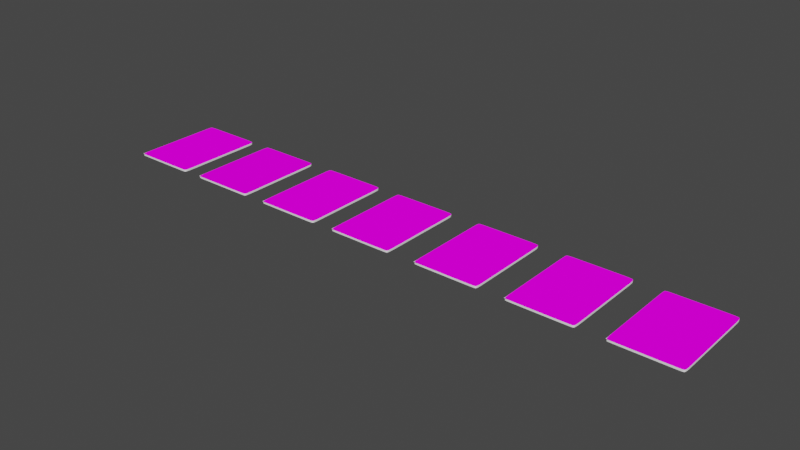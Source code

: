 # Source: cartas.blend  (saved by Blender 2.93.20; exported with 4.5.12 LTS)
import bpy
from mathutils import Matrix  # noqa: F401  (used for matrix-valued properties, if any)

bpy.ops.wm.read_factory_settings(use_empty=True)
scene = bpy.context.scene
scene.name = 'Scene'

# ---- collections
col_collection = bpy.data.collections.new('Collection'); scene.collection.children.link(col_collection)

# ---- images (referenced by path relative to the original .blend; pixels are not part of the script)
import os
ASSET_DIR = os.environ.get("B2B_ASSET_DIR", "")  # directory of the original .blend (textures are referenced by path, not embedded)
HERE = os.path.dirname(os.path.abspath(__file__))  # packed textures are extracted next to this script under _unpacked/

def load_image(name, relpath, width, height, colorspace="sRGB"):
    """Load a texture the original file referenced (path relative to the .blend, or extracted next to this script)."""
    p = next((c for c in (os.path.join(HERE, relpath), os.path.join(ASSET_DIR, relpath)) if relpath and os.path.exists(c)), "")
    if p:
        img = bpy.data.images.load(p, check_existing=True)
        img.name = name
    else:  # same state as the original file: an image datablock whose file is absent (Cycles renders it pink)
        img = bpy.data.images.new(name, width, height)
        img.source = "FILE"
        img.filepath = "//" + (relpath or name)
    img.colorspace_settings.name = colorspace
    return img
img_1_pcs_family_funny_entertainment_board_game_uno_fun_poker_playi = load_image('1-PCS-Family-Funny-Entertainment-Board-Game-UNO-Fun-Poker-Playi', '1-PCS-Family-Funny-Entertainment-Board-Game-UNO-Fun-Poker-Playing-Cards-Puzzle-Games-Standard-UNO.jpg_Q90.jpg_.jpg', 1024, 1024, 'sRGB')
img_5141446_png = load_image('5141446.png', '5141446.png', 1024, 1024, 'sRGB')

# ---- materials (node trees are filled in below, after node groups)
mat_material_001 = bpy.data.materials.new('Material.001')
mat_material_001.use_transparent_shadow = False
mat_1 = bpy.data.materials.new('1')
mat_1.use_transparent_shadow = False
mat_reverrser = bpy.data.materials.new('REVERRSER')
mat_reverrser.use_transparent_shadow = False
mat_2 = bpy.data.materials.new('2')
mat_2.use_transparent_shadow = False
mat_4 = bpy.data.materials.new('4')
mat_4.use_transparent_shadow = False
mat_5 = bpy.data.materials.new('5')
mat_5.use_transparent_shadow = False
mat_material = bpy.data.materials.new('Material')
mat_material.alpha_threshold = 0.0
mat_material.use_transparent_shadow = False
mat_material.line_color = (0.0, 0.0, 0.0, 1.0)
mat_3 = bpy.data.materials.new('3')
mat_3.use_transparent_shadow = False

# ---- material node trees
mat_material_001.use_nodes = True; mat_material_001.node_tree.nodes.clear()
_N = mat_material_001.node_tree.nodes; _L = mat_material_001.node_tree.links
n0 = _N.new('ShaderNodeBsdfPrincipled'); n0.name = 'Principled BSDF'; n0.location = (10, 300)
n0.distribution = 'GGX'
n0.subsurface_method = 'BURLEY'
n0.inputs[0].default_value = (1.0, 1.0, 1.0, 1.0)
n0.inputs[3].default_value = 1.45
n0.inputs[27].default_value = (0.0, 0.0, 0.0, 1.0)
n0.inputs[28].default_value = 1.0
n1 = _N.new('ShaderNodeOutputMaterial'); n1.name = 'Material Output'; n1.location = (300, 300)
_L.new(n0.outputs[0], n1.inputs[0])
n1.is_active_output = True
mat_1.use_nodes = True; mat_1.node_tree.nodes.clear()
_N = mat_1.node_tree.nodes; _L = mat_1.node_tree.links
n0 = _N.new('ShaderNodeOutputMaterial'); n0.name = 'Material Output'; n0.location = (300, 300)
n1 = _N.new('ShaderNodeBsdfDiffuse'); n1.name = 'Diffuse BSDF'; n1.location = (10, 300)
n1.inputs[1].default_value = 0.5
n2 = _N.new('ShaderNodeTexImage'); n2.name = 'Image Texture'; n2.location = (-280, 280)
n2.image = img_1_pcs_family_funny_entertainment_board_game_uno_fun_poker_playi
_L.new(n1.outputs[0], n0.inputs[0])
_L.new(n2.outputs[0], n1.inputs[0])
n0.is_active_output = True
mat_reverrser.use_nodes = True; mat_reverrser.node_tree.nodes.clear()
_N = mat_reverrser.node_tree.nodes; _L = mat_reverrser.node_tree.links
n0 = _N.new('ShaderNodeOutputMaterial'); n0.name = 'Material Output'; n0.location = (300, 300)
n1 = _N.new('ShaderNodeBsdfDiffuse'); n1.name = 'Diffuse BSDF'; n1.location = (10, 300)
n1.inputs[1].default_value = 0.5
n2 = _N.new('ShaderNodeTexImage'); n2.name = 'Image Texture'; n2.location = (-280, 280)
n2.image = img_5141446_png
_L.new(n1.outputs[0], n0.inputs[0])
_L.new(n2.outputs[0], n1.inputs[0])
n0.is_active_output = True
mat_2.use_nodes = True; mat_2.node_tree.nodes.clear()
_N = mat_2.node_tree.nodes; _L = mat_2.node_tree.links
n0 = _N.new('ShaderNodeOutputMaterial'); n0.name = 'Material Output'; n0.location = (300, 300)
n1 = _N.new('ShaderNodeBsdfDiffuse'); n1.name = 'Diffuse BSDF'; n1.location = (10, 300)
n1.inputs[1].default_value = 0.5
n2 = _N.new('ShaderNodeTexImage'); n2.name = 'Image Texture'; n2.location = (-180, 280)
n2.image = img_1_pcs_family_funny_entertainment_board_game_uno_fun_poker_playi
_L.new(n1.outputs[0], n0.inputs[0])
_L.new(n2.outputs[0], n1.inputs[0])
n0.is_active_output = True
mat_4.use_nodes = True; mat_4.node_tree.nodes.clear()
_N = mat_4.node_tree.nodes; _L = mat_4.node_tree.links
n0 = _N.new('ShaderNodeOutputMaterial'); n0.name = 'Material Output'; n0.location = (300, 300)
n1 = _N.new('ShaderNodeBsdfDiffuse'); n1.name = 'Diffuse BSDF'; n1.location = (10, 300)
n1.inputs[1].default_value = 0.5
n2 = _N.new('ShaderNodeTexImage'); n2.name = 'Image Texture'; n2.location = (-280, 280)
n2.image = img_1_pcs_family_funny_entertainment_board_game_uno_fun_poker_playi
_L.new(n1.outputs[0], n0.inputs[0])
_L.new(n2.outputs[0], n1.inputs[0])
n0.is_active_output = True
mat_5.use_nodes = True; mat_5.node_tree.nodes.clear()
_N = mat_5.node_tree.nodes; _L = mat_5.node_tree.links
n0 = _N.new('ShaderNodeOutputMaterial'); n0.name = 'Material Output'; n0.location = (300, 300)
n1 = _N.new('ShaderNodeBsdfDiffuse'); n1.name = 'Diffuse BSDF'; n1.location = (10, 300)
n1.inputs[1].default_value = 0.5
n2 = _N.new('ShaderNodeTexImage'); n2.name = 'Image Texture'; n2.location = (-280, 280)
n2.image = img_1_pcs_family_funny_entertainment_board_game_uno_fun_poker_playi
_L.new(n1.outputs[0], n0.inputs[0])
_L.new(n2.outputs[0], n1.inputs[0])
n0.is_active_output = True
mat_material.use_nodes = True; mat_material.node_tree.nodes.clear()
_N = mat_material.node_tree.nodes; _L = mat_material.node_tree.links
n0 = _N.new('ShaderNodeOutputMaterial'); n0.name = 'Material Output'; n0.location = (300, 300)
n1 = _N.new('ShaderNodeBsdfDiffuse'); n1.name = 'Diffuse BSDF'; n1.location = (10, 300)
n1.inputs[1].default_value = 0.4
n2 = _N.new('ShaderNodeTexImage'); n2.name = 'Image Texture'; n2.location = (-280, 280)
n2.image = img_1_pcs_family_funny_entertainment_board_game_uno_fun_poker_playi
_L.new(n1.outputs[0], n0.inputs[0])
_L.new(n2.outputs[0], n1.inputs[0])
n0.is_active_output = True
mat_3.use_nodes = True; mat_3.node_tree.nodes.clear()
_N = mat_3.node_tree.nodes; _L = mat_3.node_tree.links
n0 = _N.new('ShaderNodeOutputMaterial'); n0.name = 'Material Output'; n0.location = (300, 300)
n1 = _N.new('ShaderNodeBsdfDiffuse'); n1.name = 'Diffuse BSDF'; n1.location = (10, 300)
n1.inputs[1].default_value = 0.5
n2 = _N.new('ShaderNodeTexImage'); n2.name = 'Image Texture'; n2.location = (-280, 280)
n2.image = img_1_pcs_family_funny_entertainment_board_game_uno_fun_poker_playi
_L.new(n1.outputs[0], n0.inputs[0])
_L.new(n2.outputs[0], n1.inputs[0])
n0.is_active_output = True

# ---- world
world_world = bpy.data.worlds.new('World'); scene.world = world_world
world_world.use_nodes = True; world_world.node_tree.nodes.clear()
_N = world_world.node_tree.nodes; _L = world_world.node_tree.links
n0 = _N.new('ShaderNodeOutputWorld'); n0.name = 'World Output'; n0.location = (300, 300)
n1 = _N.new('ShaderNodeBackground'); n1.name = 'Background'; n1.location = (10, 300)
n1.inputs[0].default_value = (0.05088, 0.05088, 0.05088, 1.0)
_L.new(n1.outputs[0], n0.inputs[0])
n0.is_active_output = True
world_world.color = (0.05088, 0.05088, 0.05088)
world_world.use_sun_shadow = False
world_world.sun_shadow_jitter_overblur = 0.0

# ---- meshes
me_cube_015 = bpy.data.meshes.new('Cube.015')
me_cube_015.from_pydata([(1.0, 1.0, 1.0), (1.0, 1.0, -1.0), (1.0, -1.0, 1.0), (1.0, -1.0, -1.0), (-1.0, 1.0, 1.0), (-1.0, 1.0, -1.0), (-1.0, -1.0, 1.0), (-1.0, -1.0, -1.0), (-1.0, 0.9464, -1.0), (1.0, 0.9464, 1.0), (-1.0, 0.9464, 1.0), (1.0, 0.9464, -1.0), (-1.0, -0.9784, -1.0), (1.0, -0.9784, 1.0), (-1.0, -0.9784, 1.0), (1.0, -0.9784, -1.0), (0.51, 1.0, -1.0), (0.51, -1.0, 1.0), (0.51, -1.0, -1.0), (0.51, 1.0, 1.0), (-0.7338, 1.0, -1.0), (-0.7338, -1.0, -1.0), (-0.7338, 1.0, 1.0), (1.0, 1.0, 0.8571), (-1.0, -1.0, 0.8571), (1.0, -1.0, 0.8571), (-1.0, 1.0, 0.8571), (1.0, 0.9464, 0.8571), (-1.0, 0.9464, 0.8571), (-1.0, -0.9784, 0.8571), (1.0, -0.9784, 0.8571), (0.51, 1.0, 0.8571), (0.51, -1.0, 0.8571), (-0.7338, 1.0, 0.8571), (-0.7338, -1.0, 0.8571), (1.0, 1.0, -1.0), (1.0, -1.0, -1.0), (-1.0, 1.0, -1.0), (1.0, 0.9464, -1.0), (-1.0, 0.9464, -1.0), (-1.0, -0.9784, -1.0), (1.0, -0.9784, -1.0), (0.51, 1.0, -1.0), (0.51, -1.0, -1.0), (-0.7338, 1.0, -1.0), (-0.7338, -1.0, -1.0), (-1.0, -1.0, -1.0)], [], [(28, 10, 4, 26), (30, 13, 2, 25), (31, 19, 0, 23), (23, 0, 9, 27), (29, 14, 10, 28), (24, 6, 14, 29), (27, 9, 13, 30), (33, 22, 19, 31), (25, 2, 17, 32), (26, 4, 22, 33), (43, 32, 34, 45), (37, 26, 33, 44), (36, 25, 32, 43), (44, 33, 31, 42), (38, 27, 30, 41), (46, 24, 29, 40), (40, 29, 28, 39), (35, 23, 27, 38), (42, 31, 23, 35), (41, 30, 25, 36), (39, 28, 26, 37), (45, 34, 24, 46), (21, 45, 46, 7), (8, 39, 37, 5), (15, 41, 36, 3), (16, 42, 35, 1), (1, 35, 38, 11), (12, 40, 39, 8), (7, 46, 40, 12), (11, 38, 41, 15), (20, 44, 42, 16), (3, 36, 43, 18), (5, 37, 44, 20), (18, 43, 45, 21)])
_uv = me_cube_015.uv_layers.new(name='UVMap')
_uv.uv.foreach_set('vector', [0.1933, 0.8852, 0.1729, 0.9329, 0.1566, 0.9217, 0.1823, 0.8777, 0.7161, 0.05933, 0.7317, 9.549e-05, 0.7402, 0.002957, 0.7235, 0.0635, 0.05017, 0.369, 9.549e-05, 0.3602, 0.0823, 0.1891, 0.1149, 0.2262, 0.1149, 0.2262, 0.0823, 0.1891, 0.09674, 0.1752, 0.1236, 0.2162, 0.8442, 0.9384, 0.858, 0.9999, 0.1729, 0.9329, 0.1933, 0.8852, 0.8521, 0.9328, 0.8667, 0.9975, 0.858, 0.9999, 0.8442, 0.9384, 0.1236, 0.2162, 0.09674, 0.1752, 0.7317, 9.549e-05, 0.7161, 0.05933, 0.1325, 0.8201, 0.09112, 0.8457, 9.549e-05, 0.3602, 0.05017, 0.369, 0.7235, 0.0635, 0.7402, 0.002957, 0.9122, 0.1213, 0.8815, 0.1776, 0.1823, 0.8777, 0.1566, 0.9217, 0.09112, 0.8457, 0.1325, 0.8201, 0.4562, 0.4897, 0.8815, 0.1776, 0.9122, 0.8449, 0.4589, 0.5258, 0.4169, 0.5401, 0.1823, 0.8777, 0.1325, 0.8201, 0.4087, 0.5304, 0.445, 0.4733, 0.7235, 0.0635, 0.8815, 0.1776, 0.4562, 0.4897, 0.4087, 0.5304, 0.1325, 0.8201, 0.05017, 0.369, 0.4034, 0.4997, 0.4177, 0.4806, 0.1236, 0.2162, 0.7161, 0.05933, 0.4309, 0.4768, 0.4565, 0.5348, 0.8521, 0.9328, 0.8442, 0.9384, 0.4419, 0.5373, 0.4419, 0.5373, 0.8442, 0.9384, 0.1933, 0.8852, 0.4281, 0.5392, 0.4068, 0.4842, 0.1149, 0.2262, 0.1236, 0.2162, 0.4177, 0.4806, 0.4034, 0.4997, 0.05017, 0.369, 0.1149, 0.2262, 0.4068, 0.4842, 0.4309, 0.4768, 0.7161, 0.05933, 0.7235, 0.0635, 0.445, 0.4733, 0.4281, 0.5392, 0.1933, 0.8852, 0.1823, 0.8777, 0.4169, 0.5401, 0.4589, 0.5258, 0.9122, 0.8449, 0.8521, 0.9328, 0.4565, 0.5348, 0.4587, 0.5258, 0.4589, 0.5258, 0.4565, 0.5348, 0.4564, 0.5346, 0.4281, 0.5389, 0.4281, 0.5392, 0.4169, 0.5401, 0.417, 0.5399, 0.431, 0.4771, 0.4309, 0.4768, 0.445, 0.4733, 0.4449, 0.4737, 0.4038, 0.4997, 0.4034, 0.4997, 0.4068, 0.4842, 0.407, 0.4844, 0.407, 0.4844, 0.4068, 0.4842, 0.4177, 0.4806, 0.4178, 0.4808, 0.4419, 0.537, 0.4419, 0.5373, 0.4281, 0.5392, 0.4281, 0.5389, 0.4564, 0.5346, 0.4565, 0.5348, 0.4419, 0.5373, 0.4419, 0.537, 0.4178, 0.4808, 0.4177, 0.4806, 0.4309, 0.4768, 0.431, 0.4771, 0.409, 0.5303, 0.4087, 0.5304, 0.4034, 0.4997, 0.4038, 0.4997, 0.4449, 0.4737, 0.445, 0.4733, 0.4562, 0.4897, 0.4558, 0.4898, 0.417, 0.5399, 0.4169, 0.5401, 0.4087, 0.5304, 0.409, 0.5303, 0.4558, 0.4898, 0.4562, 0.4897, 0.4589, 0.5258, 0.4587, 0.5258])
me_cube_015.materials.append(mat_material_001)
me_cube_015.use_remesh_preserve_volume = False
me_cube_015.use_remesh_preserve_attributes = False
me_cube_015.use_mirror_vertex_groups = False
me_cube_015.update()
me_cube_016 = bpy.data.meshes.new('Cube.016')
me_cube_016.from_pydata([(1.0, 1.0, 1.0), (1.0, -1.0, 1.0), (-1.0, 1.0, 1.0), (-1.0, -1.0, 1.0), (1.0, 0.9464, 1.0), (-1.0, 0.9464, 1.0), (1.0, -0.9784, 1.0), (-1.0, -0.9784, 1.0), (0.51, -1.0, 1.0), (0.51, 1.0, 1.0), (0.51, 0.9464, 1.0), (0.51, -0.9784, 1.0), (-0.7338, -1.0, 1.0), (-0.7338, 1.0, 1.0), (-0.7338, 0.9464, 1.0), (-0.7338, -0.9784, 1.0)], [], [(15, 7, 3, 12), (13, 2, 5, 14), (14, 5, 7, 15), (4, 10, 11, 6), (0, 9, 10, 4), (6, 11, 8, 1), (10, 14, 15, 11), (9, 13, 14, 10), (11, 15, 12, 8)])
_uv = me_cube_016.uv_layers.new(name='UVMap')
_uv.uv.foreach_set('vector', [0.3459, 0.9805, 0.3864, 0.9797, 0.3827, 0.9944, 0.3451, 0.9966, 0.3449, 0.6805, 0.3843, 0.6818, 0.3868, 0.6949, 0.3449, 0.6941, 0.3449, 0.6941, 0.3868, 0.6949, 0.3864, 0.9797, 0.3459, 0.9805, 0.2055, 0.6949, 0.2512, 0.6957, 0.2525, 0.9805, 0.2066, 0.9797, 0.2065, 0.6824, 0.2505, 0.6812, 0.2512, 0.6957, 0.2055, 0.6949, 0.2066, 0.9797, 0.2525, 0.9805, 0.2517, 0.9966, 0.2065, 0.9945, 0.2512, 0.6957, 0.3449, 0.6941, 0.3459, 0.9805, 0.2525, 0.9805, 0.2505, 0.6812, 0.3449, 0.6805, 0.3449, 0.6941, 0.2512, 0.6957, 0.2525, 0.9805, 0.3459, 0.9805, 0.3451, 0.9966, 0.2517, 0.9966])
me_cube_016.materials.append(mat_1)
me_cube_016.use_remesh_preserve_volume = False
me_cube_016.use_remesh_preserve_attributes = False
me_cube_016.use_mirror_vertex_groups = False
me_cube_016.update()
me_cube_017 = bpy.data.meshes.new('Cube.017')
me_cube_017.from_pydata([(1.0, 1.0, -1.0), (1.0, -1.0, -1.0), (-1.0, 1.0, -1.0), (-1.0, -1.0, -1.0), (-1.0, 0.9464, -1.0), (1.0, 0.9464, -1.0), (-1.0, -0.9784, -1.0), (1.0, -0.9784, -1.0), (0.51, 1.0, -1.0), (0.51, -1.0, -1.0), (0.51, 0.9464, -1.0), (0.51, -0.9784, -1.0), (-0.7338, 1.0, -1.0), (-0.7338, 0.9464, -1.0), (-0.7338, -0.9784, -1.0), (-0.7338, -1.0, -1.0)], [], [(11, 7, 1, 9), (8, 0, 5, 10), (10, 5, 7, 11), (13, 10, 11, 14), (12, 8, 10, 13), (14, 11, 9, 15), (6, 14, 15, 3), (2, 12, 13, 4), (4, 13, 14, 6)])
_uv = me_cube_017.uv_layers.new(name='UVMap')
_uv.uv.foreach_set('vector', [0.6955, 0.7886, 0.735, 0.7893, 0.735, 0.8233, 0.6955, 0.8227, 0.6936, 0.1745, 0.7328, 0.1752, 0.7329, 0.1925, 0.6936, 0.1919, 0.6936, 0.1919, 0.7329, 0.1925, 0.735, 0.7893, 0.6955, 0.7886, 0.3349, 0.1936, 0.6936, 0.1919, 0.6955, 0.7886, 0.3375, 0.7902, 0.3348, 0.1762, 0.6936, 0.1745, 0.6936, 0.1919, 0.3349, 0.1936, 0.3375, 0.7902, 0.6955, 0.7886, 0.6955, 0.8227, 0.3375, 0.8243, 0.2606, 0.7906, 0.3375, 0.7902, 0.3375, 0.8243, 0.2606, 0.8247, 0.258, 0.1766, 0.3348, 0.1762, 0.3349, 0.1936, 0.2581, 0.1939, 0.2581, 0.1939, 0.3349, 0.1936, 0.3375, 0.7902, 0.2606, 0.7906])
me_cube_017.materials.append(mat_reverrser)
me_cube_017.use_remesh_preserve_volume = False
me_cube_017.use_remesh_preserve_attributes = False
me_cube_017.use_mirror_vertex_groups = False
me_cube_017.update()
me_cube_021 = bpy.data.meshes.new('Cube.021')
me_cube_021.from_pydata([(1.0, 1.0, 1.0), (1.0, 1.0, -1.0), (1.0, -1.0, 1.0), (1.0, -1.0, -1.0), (-1.0, 1.0, 1.0), (-1.0, 1.0, -1.0), (-1.0, -1.0, 1.0), (-1.0, -1.0, -1.0), (-1.0, 0.9464, -1.0), (1.0, 0.9464, 1.0), (-1.0, 0.9464, 1.0), (1.0, 0.9464, -1.0), (-1.0, -0.9784, -1.0), (1.0, -0.9784, 1.0), (-1.0, -0.9784, 1.0), (1.0, -0.9784, -1.0), (0.51, 1.0, -1.0), (0.51, -1.0, 1.0), (0.51, -1.0, -1.0), (0.51, 1.0, 1.0), (-0.7338, 1.0, -1.0), (-0.7338, -1.0, -1.0), (-0.7338, 1.0, 1.0), (1.0, 1.0, 0.8571), (-1.0, -1.0, 0.8571), (1.0, -1.0, 0.8571), (-1.0, 1.0, 0.8571), (1.0, 0.9464, 0.8571), (-1.0, 0.9464, 0.8571), (-1.0, -0.9784, 0.8571), (1.0, -0.9784, 0.8571), (0.51, 1.0, 0.8571), (0.51, -1.0, 0.8571), (-0.7338, 1.0, 0.8571), (-0.7338, -1.0, 0.8571), (1.0, 1.0, -1.0), (1.0, -1.0, -1.0), (-1.0, 1.0, -1.0), (1.0, 0.9464, -1.0), (-1.0, 0.9464, -1.0), (-1.0, -0.9784, -1.0), (1.0, -0.9784, -1.0), (0.51, 1.0, -1.0), (0.51, -1.0, -1.0), (-0.7338, 1.0, -1.0), (-0.7338, -1.0, -1.0), (-1.0, -1.0, -1.0)], [], [(28, 10, 4, 26), (30, 13, 2, 25), (31, 19, 0, 23), (23, 0, 9, 27), (29, 14, 10, 28), (24, 6, 14, 29), (27, 9, 13, 30), (33, 22, 19, 31), (25, 2, 17, 32), (26, 4, 22, 33), (43, 32, 34, 45), (37, 26, 33, 44), (36, 25, 32, 43), (44, 33, 31, 42), (38, 27, 30, 41), (46, 24, 29, 40), (40, 29, 28, 39), (35, 23, 27, 38), (42, 31, 23, 35), (41, 30, 25, 36), (39, 28, 26, 37), (45, 34, 24, 46), (21, 45, 46, 7), (8, 39, 37, 5), (15, 41, 36, 3), (16, 42, 35, 1), (1, 35, 38, 11), (12, 40, 39, 8), (7, 46, 40, 12), (11, 38, 41, 15), (20, 44, 42, 16), (3, 36, 43, 18), (5, 37, 44, 20), (18, 43, 45, 21)])
_uv = me_cube_021.uv_layers.new(name='UVMap')
_uv.uv.foreach_set('vector', [0.1933, 0.8852, 0.1729, 0.9329, 0.1566, 0.9217, 0.1823, 0.8777, 0.7161, 0.05933, 0.7317, 9.549e-05, 0.7402, 0.002957, 0.7235, 0.0635, 0.05017, 0.369, 9.549e-05, 0.3602, 0.0823, 0.1891, 0.1149, 0.2262, 0.1149, 0.2262, 0.0823, 0.1891, 0.09674, 0.1752, 0.1236, 0.2162, 0.8442, 0.9384, 0.858, 0.9999, 0.1729, 0.9329, 0.1933, 0.8852, 0.8521, 0.9328, 0.8667, 0.9975, 0.858, 0.9999, 0.8442, 0.9384, 0.1236, 0.2162, 0.09674, 0.1752, 0.7317, 9.549e-05, 0.7161, 0.05933, 0.1325, 0.8201, 0.09112, 0.8457, 9.549e-05, 0.3602, 0.05017, 0.369, 0.7235, 0.0635, 0.7402, 0.002957, 0.9122, 0.1213, 0.8815, 0.1776, 0.1823, 0.8777, 0.1566, 0.9217, 0.09112, 0.8457, 0.1325, 0.8201, 0.4562, 0.4897, 0.8815, 0.1776, 0.9122, 0.8449, 0.4589, 0.5258, 0.4169, 0.5401, 0.1823, 0.8777, 0.1325, 0.8201, 0.4087, 0.5304, 0.445, 0.4733, 0.7235, 0.0635, 0.8815, 0.1776, 0.4562, 0.4897, 0.4087, 0.5304, 0.1325, 0.8201, 0.05017, 0.369, 0.4034, 0.4997, 0.4177, 0.4806, 0.1236, 0.2162, 0.7161, 0.05933, 0.4309, 0.4768, 0.4565, 0.5348, 0.8521, 0.9328, 0.8442, 0.9384, 0.4419, 0.5373, 0.4419, 0.5373, 0.8442, 0.9384, 0.1933, 0.8852, 0.4281, 0.5392, 0.4068, 0.4842, 0.1149, 0.2262, 0.1236, 0.2162, 0.4177, 0.4806, 0.4034, 0.4997, 0.05017, 0.369, 0.1149, 0.2262, 0.4068, 0.4842, 0.4309, 0.4768, 0.7161, 0.05933, 0.7235, 0.0635, 0.445, 0.4733, 0.4281, 0.5392, 0.1933, 0.8852, 0.1823, 0.8777, 0.4169, 0.5401, 0.4589, 0.5258, 0.9122, 0.8449, 0.8521, 0.9328, 0.4565, 0.5348, 0.4587, 0.5258, 0.4589, 0.5258, 0.4565, 0.5348, 0.4564, 0.5346, 0.4281, 0.5389, 0.4281, 0.5392, 0.4169, 0.5401, 0.417, 0.5399, 0.431, 0.4771, 0.4309, 0.4768, 0.445, 0.4733, 0.4449, 0.4737, 0.4038, 0.4997, 0.4034, 0.4997, 0.4068, 0.4842, 0.407, 0.4844, 0.407, 0.4844, 0.4068, 0.4842, 0.4177, 0.4806, 0.4178, 0.4808, 0.4419, 0.537, 0.4419, 0.5373, 0.4281, 0.5392, 0.4281, 0.5389, 0.4564, 0.5346, 0.4565, 0.5348, 0.4419, 0.5373, 0.4419, 0.537, 0.4178, 0.4808, 0.4177, 0.4806, 0.4309, 0.4768, 0.431, 0.4771, 0.409, 0.5303, 0.4087, 0.5304, 0.4034, 0.4997, 0.4038, 0.4997, 0.4449, 0.4737, 0.445, 0.4733, 0.4562, 0.4897, 0.4558, 0.4898, 0.417, 0.5399, 0.4169, 0.5401, 0.4087, 0.5304, 0.409, 0.5303, 0.4558, 0.4898, 0.4562, 0.4897, 0.4589, 0.5258, 0.4587, 0.5258])
me_cube_021.materials.append(mat_material_001)
me_cube_021.use_remesh_preserve_volume = False
me_cube_021.use_remesh_preserve_attributes = False
me_cube_021.use_mirror_vertex_groups = False
me_cube_021.update()
me_cube_022 = bpy.data.meshes.new('Cube.022')
me_cube_022.from_pydata([(1.0, 1.0, 1.0), (1.0, -1.0, 1.0), (-1.0, 1.0, 1.0), (-1.0, -1.0, 1.0), (1.0, 0.9464, 1.0), (-1.0, 0.9464, 1.0), (1.0, -0.9784, 1.0), (-1.0, -0.9784, 1.0), (0.51, -1.0, 1.0), (0.51, 1.0, 1.0), (0.51, 0.9464, 1.0), (0.51, -0.9784, 1.0), (-0.7338, -1.0, 1.0), (-0.7338, 1.0, 1.0), (-0.7338, 0.9464, 1.0), (-0.7338, -0.9784, 1.0)], [], [(15, 7, 3, 12), (13, 2, 5, 14), (14, 5, 7, 15), (4, 10, 11, 6), (0, 9, 10, 4), (6, 11, 8, 1), (10, 14, 15, 11), (9, 13, 14, 10), (11, 15, 12, 8)])
_uv = me_cube_022.uv_layers.new(name='UVMap')
_uv.uv.foreach_set('vector', [0.1424, 0.9826, 0.1829, 0.9818, 0.1792, 0.9965, 0.1417, 0.9987, 0.1414, 0.6825, 0.1809, 0.6839, 0.1834, 0.697, 0.1414, 0.6962, 0.1414, 0.6962, 0.1834, 0.697, 0.1829, 0.9818, 0.1424, 0.9826, 0.001997, 0.697, 0.04776, 0.6978, 0.04901, 0.9826, 0.003128, 0.9818, 0.003015, 0.6845, 0.04701, 0.6833, 0.04776, 0.6978, 0.001997, 0.697, 0.003128, 0.9818, 0.04901, 0.9826, 0.04829, 0.9987, 0.00308, 0.9966, 0.04776, 0.6978, 0.1414, 0.6962, 0.1424, 0.9826, 0.04901, 0.9826, 0.04701, 0.6833, 0.1414, 0.6825, 0.1414, 0.6962, 0.04776, 0.6978, 0.04901, 0.9826, 0.1424, 0.9826, 0.1417, 0.9987, 0.04829, 0.9987])
me_cube_022.materials.append(mat_2)
me_cube_022.use_remesh_preserve_volume = False
me_cube_022.use_remesh_preserve_attributes = False
me_cube_022.use_mirror_vertex_groups = False
me_cube_022.update()
me_cube_023 = bpy.data.meshes.new('Cube.023')
me_cube_023.from_pydata([(1.0, 1.0, -1.0), (1.0, -1.0, -1.0), (-1.0, 1.0, -1.0), (-1.0, -1.0, -1.0), (-1.0, 0.9464, -1.0), (1.0, 0.9464, -1.0), (-1.0, -0.9784, -1.0), (1.0, -0.9784, -1.0), (0.51, 1.0, -1.0), (0.51, -1.0, -1.0), (0.51, 0.9464, -1.0), (0.51, -0.9784, -1.0), (-0.7338, 1.0, -1.0), (-0.7338, 0.9464, -1.0), (-0.7338, -0.9784, -1.0), (-0.7338, -1.0, -1.0)], [], [(11, 7, 1, 9), (8, 0, 5, 10), (10, 5, 7, 11), (13, 10, 11, 14), (12, 8, 10, 13), (14, 11, 9, 15), (6, 14, 15, 3), (2, 12, 13, 4), (4, 13, 14, 6)])
_uv = me_cube_023.uv_layers.new(name='UVMap')
_uv.uv.foreach_set('vector', [0.6955, 0.7886, 0.735, 0.7893, 0.735, 0.8233, 0.6955, 0.8227, 0.6936, 0.1745, 0.7328, 0.1752, 0.7329, 0.1925, 0.6936, 0.1919, 0.6936, 0.1919, 0.7329, 0.1925, 0.735, 0.7893, 0.6955, 0.7886, 0.3349, 0.1936, 0.6936, 0.1919, 0.6955, 0.7886, 0.3375, 0.7902, 0.3348, 0.1762, 0.6936, 0.1745, 0.6936, 0.1919, 0.3349, 0.1936, 0.3375, 0.7902, 0.6955, 0.7886, 0.6955, 0.8227, 0.3375, 0.8243, 0.2606, 0.7906, 0.3375, 0.7902, 0.3375, 0.8243, 0.2606, 0.8247, 0.258, 0.1766, 0.3348, 0.1762, 0.3349, 0.1936, 0.2581, 0.1939, 0.2581, 0.1939, 0.3349, 0.1936, 0.3375, 0.7902, 0.2606, 0.7906])
me_cube_023.materials.append(mat_reverrser)
me_cube_023.use_remesh_preserve_volume = False
me_cube_023.use_remesh_preserve_attributes = False
me_cube_023.use_mirror_vertex_groups = False
me_cube_023.update()
me_cube_024 = bpy.data.meshes.new('Cube.024')
me_cube_024.from_pydata([(1.0, 1.0, 1.0), (1.0, 1.0, -1.0), (1.0, -1.0, 1.0), (1.0, -1.0, -1.0), (-1.0, 1.0, 1.0), (-1.0, 1.0, -1.0), (-1.0, -1.0, 1.0), (-1.0, -1.0, -1.0), (-1.0, 0.9464, -1.0), (1.0, 0.9464, 1.0), (-1.0, 0.9464, 1.0), (1.0, 0.9464, -1.0), (-1.0, -0.9784, -1.0), (1.0, -0.9784, 1.0), (-1.0, -0.9784, 1.0), (1.0, -0.9784, -1.0), (0.51, 1.0, -1.0), (0.51, -1.0, 1.0), (0.51, -1.0, -1.0), (0.51, 1.0, 1.0), (-0.7338, 1.0, -1.0), (-0.7338, -1.0, -1.0), (-0.7338, 1.0, 1.0), (1.0, 1.0, 0.8571), (-1.0, -1.0, 0.8571), (1.0, -1.0, 0.8571), (-1.0, 1.0, 0.8571), (1.0, 0.9464, 0.8571), (-1.0, 0.9464, 0.8571), (-1.0, -0.9784, 0.8571), (1.0, -0.9784, 0.8571), (0.51, 1.0, 0.8571), (0.51, -1.0, 0.8571), (-0.7338, 1.0, 0.8571), (-0.7338, -1.0, 0.8571), (1.0, 1.0, -1.0), (1.0, -1.0, -1.0), (-1.0, 1.0, -1.0), (1.0, 0.9464, -1.0), (-1.0, 0.9464, -1.0), (-1.0, -0.9784, -1.0), (1.0, -0.9784, -1.0), (0.51, 1.0, -1.0), (0.51, -1.0, -1.0), (-0.7338, 1.0, -1.0), (-0.7338, -1.0, -1.0), (-1.0, -1.0, -1.0)], [], [(28, 10, 4, 26), (30, 13, 2, 25), (31, 19, 0, 23), (23, 0, 9, 27), (29, 14, 10, 28), (24, 6, 14, 29), (27, 9, 13, 30), (33, 22, 19, 31), (25, 2, 17, 32), (26, 4, 22, 33), (43, 32, 34, 45), (37, 26, 33, 44), (36, 25, 32, 43), (44, 33, 31, 42), (38, 27, 30, 41), (46, 24, 29, 40), (40, 29, 28, 39), (35, 23, 27, 38), (42, 31, 23, 35), (41, 30, 25, 36), (39, 28, 26, 37), (45, 34, 24, 46), (21, 45, 46, 7), (8, 39, 37, 5), (15, 41, 36, 3), (16, 42, 35, 1), (1, 35, 38, 11), (12, 40, 39, 8), (7, 46, 40, 12), (11, 38, 41, 15), (20, 44, 42, 16), (3, 36, 43, 18), (5, 37, 44, 20), (18, 43, 45, 21)])
_uv = me_cube_024.uv_layers.new(name='UVMap')
_uv.uv.foreach_set('vector', [0.1933, 0.8852, 0.1729, 0.9329, 0.1566, 0.9217, 0.1823, 0.8777, 0.7161, 0.05933, 0.7317, 9.549e-05, 0.7402, 0.002957, 0.7235, 0.0635, 0.05017, 0.369, 9.549e-05, 0.3602, 0.0823, 0.1891, 0.1149, 0.2262, 0.1149, 0.2262, 0.0823, 0.1891, 0.09674, 0.1752, 0.1236, 0.2162, 0.8442, 0.9384, 0.858, 0.9999, 0.1729, 0.9329, 0.1933, 0.8852, 0.8521, 0.9328, 0.8667, 0.9975, 0.858, 0.9999, 0.8442, 0.9384, 0.1236, 0.2162, 0.09674, 0.1752, 0.7317, 9.549e-05, 0.7161, 0.05933, 0.1325, 0.8201, 0.09112, 0.8457, 9.549e-05, 0.3602, 0.05017, 0.369, 0.7235, 0.0635, 0.7402, 0.002957, 0.9122, 0.1213, 0.8815, 0.1776, 0.1823, 0.8777, 0.1566, 0.9217, 0.09112, 0.8457, 0.1325, 0.8201, 0.4562, 0.4897, 0.8815, 0.1776, 0.9122, 0.8449, 0.4589, 0.5258, 0.4169, 0.5401, 0.1823, 0.8777, 0.1325, 0.8201, 0.4087, 0.5304, 0.445, 0.4733, 0.7235, 0.0635, 0.8815, 0.1776, 0.4562, 0.4897, 0.4087, 0.5304, 0.1325, 0.8201, 0.05017, 0.369, 0.4034, 0.4997, 0.4177, 0.4806, 0.1236, 0.2162, 0.7161, 0.05933, 0.4309, 0.4768, 0.4565, 0.5348, 0.8521, 0.9328, 0.8442, 0.9384, 0.4419, 0.5373, 0.4419, 0.5373, 0.8442, 0.9384, 0.1933, 0.8852, 0.4281, 0.5392, 0.4068, 0.4842, 0.1149, 0.2262, 0.1236, 0.2162, 0.4177, 0.4806, 0.4034, 0.4997, 0.05017, 0.369, 0.1149, 0.2262, 0.4068, 0.4842, 0.4309, 0.4768, 0.7161, 0.05933, 0.7235, 0.0635, 0.445, 0.4733, 0.4281, 0.5392, 0.1933, 0.8852, 0.1823, 0.8777, 0.4169, 0.5401, 0.4589, 0.5258, 0.9122, 0.8449, 0.8521, 0.9328, 0.4565, 0.5348, 0.4587, 0.5258, 0.4589, 0.5258, 0.4565, 0.5348, 0.4564, 0.5346, 0.4281, 0.5389, 0.4281, 0.5392, 0.4169, 0.5401, 0.417, 0.5399, 0.431, 0.4771, 0.4309, 0.4768, 0.445, 0.4733, 0.4449, 0.4737, 0.4038, 0.4997, 0.4034, 0.4997, 0.4068, 0.4842, 0.407, 0.4844, 0.407, 0.4844, 0.4068, 0.4842, 0.4177, 0.4806, 0.4178, 0.4808, 0.4419, 0.537, 0.4419, 0.5373, 0.4281, 0.5392, 0.4281, 0.5389, 0.4564, 0.5346, 0.4565, 0.5348, 0.4419, 0.5373, 0.4419, 0.537, 0.4178, 0.4808, 0.4177, 0.4806, 0.4309, 0.4768, 0.431, 0.4771, 0.409, 0.5303, 0.4087, 0.5304, 0.4034, 0.4997, 0.4038, 0.4997, 0.4449, 0.4737, 0.445, 0.4733, 0.4562, 0.4897, 0.4558, 0.4898, 0.417, 0.5399, 0.4169, 0.5401, 0.4087, 0.5304, 0.409, 0.5303, 0.4558, 0.4898, 0.4562, 0.4897, 0.4589, 0.5258, 0.4587, 0.5258])
me_cube_024.materials.append(mat_material_001)
me_cube_024.use_remesh_preserve_volume = False
me_cube_024.use_remesh_preserve_attributes = False
me_cube_024.use_mirror_vertex_groups = False
me_cube_024.update()
me_cube_025 = bpy.data.meshes.new('Cube.025')
me_cube_025.from_pydata([(1.0, 1.0, 1.0), (1.0, -1.0, 1.0), (-1.0, 1.0, 1.0), (-1.0, -1.0, 1.0), (1.0, 0.9464, 1.0), (-1.0, 0.9464, 1.0), (1.0, -0.9784, 1.0), (-1.0, -0.9784, 1.0), (0.51, -1.0, 1.0), (0.51, 1.0, 1.0), (0.51, 0.9464, 1.0), (0.51, -0.9784, 1.0), (-0.7338, -1.0, 1.0), (-0.7338, 1.0, 1.0), (-0.7338, 0.9464, 1.0), (-0.7338, -0.9784, 1.0)], [], [(15, 7, 3, 12), (13, 2, 5, 14), (14, 5, 7, 15), (4, 10, 11, 6), (0, 9, 10, 4), (6, 11, 8, 1), (10, 14, 15, 11), (9, 13, 14, 10), (11, 15, 12, 8)])
_uv = me_cube_025.uv_layers.new(name='UVMap')
_uv.uv.foreach_set('vector', [0.5512, 0.6493, 0.5917, 0.6484, 0.588, 0.6632, 0.5505, 0.6654, 0.5502, 0.3492, 0.5897, 0.3505, 0.5922, 0.3637, 0.5502, 0.3628, 0.5502, 0.3628, 0.5922, 0.3637, 0.5917, 0.6484, 0.5512, 0.6493, 0.4108, 0.3637, 0.4565, 0.3645, 0.4578, 0.6493, 0.4119, 0.6485, 0.4118, 0.3512, 0.4558, 0.35, 0.4565, 0.3645, 0.4108, 0.3637, 0.4119, 0.6485, 0.4578, 0.6493, 0.4571, 0.6654, 0.4119, 0.6633, 0.4565, 0.3645, 0.5502, 0.3628, 0.5512, 0.6493, 0.4578, 0.6493, 0.4558, 0.35, 0.5502, 0.3492, 0.5502, 0.3628, 0.4565, 0.3645, 0.4578, 0.6493, 0.5512, 0.6493, 0.5505, 0.6654, 0.4571, 0.6654])
me_cube_025.materials.append(mat_4)
me_cube_025.use_remesh_preserve_volume = False
me_cube_025.use_remesh_preserve_attributes = False
me_cube_025.use_mirror_vertex_groups = False
me_cube_025.update()
me_cube_026 = bpy.data.meshes.new('Cube.026')
me_cube_026.from_pydata([(1.0, 1.0, -1.0), (1.0, -1.0, -1.0), (-1.0, 1.0, -1.0), (-1.0, -1.0, -1.0), (-1.0, 0.9464, -1.0), (1.0, 0.9464, -1.0), (-1.0, -0.9784, -1.0), (1.0, -0.9784, -1.0), (0.51, 1.0, -1.0), (0.51, -1.0, -1.0), (0.51, 0.9464, -1.0), (0.51, -0.9784, -1.0), (-0.7338, 1.0, -1.0), (-0.7338, 0.9464, -1.0), (-0.7338, -0.9784, -1.0), (-0.7338, -1.0, -1.0)], [], [(11, 7, 1, 9), (8, 0, 5, 10), (10, 5, 7, 11), (13, 10, 11, 14), (12, 8, 10, 13), (14, 11, 9, 15), (6, 14, 15, 3), (2, 12, 13, 4), (4, 13, 14, 6)])
_uv = me_cube_026.uv_layers.new(name='UVMap')
_uv.uv.foreach_set('vector', [0.6955, 0.7886, 0.735, 0.7893, 0.735, 0.8233, 0.6955, 0.8227, 0.6936, 0.1745, 0.7328, 0.1752, 0.7329, 0.1925, 0.6936, 0.1919, 0.6936, 0.1919, 0.7329, 0.1925, 0.735, 0.7893, 0.6955, 0.7886, 0.3349, 0.1936, 0.6936, 0.1919, 0.6955, 0.7886, 0.3375, 0.7902, 0.3348, 0.1762, 0.6936, 0.1745, 0.6936, 0.1919, 0.3349, 0.1936, 0.3375, 0.7902, 0.6955, 0.7886, 0.6955, 0.8227, 0.3375, 0.8243, 0.2606, 0.7906, 0.3375, 0.7902, 0.3375, 0.8243, 0.2606, 0.8247, 0.258, 0.1766, 0.3348, 0.1762, 0.3349, 0.1936, 0.2581, 0.1939, 0.2581, 0.1939, 0.3349, 0.1936, 0.3375, 0.7902, 0.2606, 0.7906])
me_cube_026.materials.append(mat_reverrser)
me_cube_026.use_remesh_preserve_volume = False
me_cube_026.use_remesh_preserve_attributes = False
me_cube_026.use_mirror_vertex_groups = False
me_cube_026.update()
me_cube_027 = bpy.data.meshes.new('Cube.027')
me_cube_027.from_pydata([(1.0, 1.0, 1.0), (1.0, 1.0, -1.0), (1.0, -1.0, 1.0), (1.0, -1.0, -1.0), (-1.0, 1.0, 1.0), (-1.0, 1.0, -1.0), (-1.0, -1.0, 1.0), (-1.0, -1.0, -1.0), (-1.0, 0.9464, -1.0), (1.0, 0.9464, 1.0), (-1.0, 0.9464, 1.0), (1.0, 0.9464, -1.0), (-1.0, -0.9784, -1.0), (1.0, -0.9784, 1.0), (-1.0, -0.9784, 1.0), (1.0, -0.9784, -1.0), (0.51, 1.0, -1.0), (0.51, -1.0, 1.0), (0.51, -1.0, -1.0), (0.51, 1.0, 1.0), (-0.7338, 1.0, -1.0), (-0.7338, -1.0, -1.0), (-0.7338, 1.0, 1.0), (1.0, 1.0, 0.8571), (-1.0, -1.0, 0.8571), (1.0, -1.0, 0.8571), (-1.0, 1.0, 0.8571), (1.0, 0.9464, 0.8571), (-1.0, 0.9464, 0.8571), (-1.0, -0.9784, 0.8571), (1.0, -0.9784, 0.8571), (0.51, 1.0, 0.8571), (0.51, -1.0, 0.8571), (-0.7338, 1.0, 0.8571), (-0.7338, -1.0, 0.8571), (1.0, 1.0, -1.0), (1.0, -1.0, -1.0), (-1.0, 1.0, -1.0), (1.0, 0.9464, -1.0), (-1.0, 0.9464, -1.0), (-1.0, -0.9784, -1.0), (1.0, -0.9784, -1.0), (0.51, 1.0, -1.0), (0.51, -1.0, -1.0), (-0.7338, 1.0, -1.0), (-0.7338, -1.0, -1.0), (-1.0, -1.0, -1.0)], [], [(28, 10, 4, 26), (30, 13, 2, 25), (31, 19, 0, 23), (23, 0, 9, 27), (29, 14, 10, 28), (24, 6, 14, 29), (27, 9, 13, 30), (33, 22, 19, 31), (25, 2, 17, 32), (26, 4, 22, 33), (43, 32, 34, 45), (37, 26, 33, 44), (36, 25, 32, 43), (44, 33, 31, 42), (38, 27, 30, 41), (46, 24, 29, 40), (40, 29, 28, 39), (35, 23, 27, 38), (42, 31, 23, 35), (41, 30, 25, 36), (39, 28, 26, 37), (45, 34, 24, 46), (21, 45, 46, 7), (8, 39, 37, 5), (15, 41, 36, 3), (16, 42, 35, 1), (1, 35, 38, 11), (12, 40, 39, 8), (7, 46, 40, 12), (11, 38, 41, 15), (20, 44, 42, 16), (3, 36, 43, 18), (5, 37, 44, 20), (18, 43, 45, 21)])
_uv = me_cube_027.uv_layers.new(name='UVMap')
_uv.uv.foreach_set('vector', [0.1933, 0.8852, 0.1729, 0.9329, 0.1566, 0.9217, 0.1823, 0.8777, 0.7161, 0.05933, 0.7317, 9.549e-05, 0.7402, 0.002957, 0.7235, 0.0635, 0.05017, 0.369, 9.549e-05, 0.3602, 0.0823, 0.1891, 0.1149, 0.2262, 0.1149, 0.2262, 0.0823, 0.1891, 0.09674, 0.1752, 0.1236, 0.2162, 0.8442, 0.9384, 0.858, 0.9999, 0.1729, 0.9329, 0.1933, 0.8852, 0.8521, 0.9328, 0.8667, 0.9975, 0.858, 0.9999, 0.8442, 0.9384, 0.1236, 0.2162, 0.09674, 0.1752, 0.7317, 9.549e-05, 0.7161, 0.05933, 0.1325, 0.8201, 0.09112, 0.8457, 9.549e-05, 0.3602, 0.05017, 0.369, 0.7235, 0.0635, 0.7402, 0.002957, 0.9122, 0.1213, 0.8815, 0.1776, 0.1823, 0.8777, 0.1566, 0.9217, 0.09112, 0.8457, 0.1325, 0.8201, 0.4562, 0.4897, 0.8815, 0.1776, 0.9122, 0.8449, 0.4589, 0.5258, 0.4169, 0.5401, 0.1823, 0.8777, 0.1325, 0.8201, 0.4087, 0.5304, 0.445, 0.4733, 0.7235, 0.0635, 0.8815, 0.1776, 0.4562, 0.4897, 0.4087, 0.5304, 0.1325, 0.8201, 0.05017, 0.369, 0.4034, 0.4997, 0.4177, 0.4806, 0.1236, 0.2162, 0.7161, 0.05933, 0.4309, 0.4768, 0.4565, 0.5348, 0.8521, 0.9328, 0.8442, 0.9384, 0.4419, 0.5373, 0.4419, 0.5373, 0.8442, 0.9384, 0.1933, 0.8852, 0.4281, 0.5392, 0.4068, 0.4842, 0.1149, 0.2262, 0.1236, 0.2162, 0.4177, 0.4806, 0.4034, 0.4997, 0.05017, 0.369, 0.1149, 0.2262, 0.4068, 0.4842, 0.4309, 0.4768, 0.7161, 0.05933, 0.7235, 0.0635, 0.445, 0.4733, 0.4281, 0.5392, 0.1933, 0.8852, 0.1823, 0.8777, 0.4169, 0.5401, 0.4589, 0.5258, 0.9122, 0.8449, 0.8521, 0.9328, 0.4565, 0.5348, 0.4587, 0.5258, 0.4589, 0.5258, 0.4565, 0.5348, 0.4564, 0.5346, 0.4281, 0.5389, 0.4281, 0.5392, 0.4169, 0.5401, 0.417, 0.5399, 0.431, 0.4771, 0.4309, 0.4768, 0.445, 0.4733, 0.4449, 0.4737, 0.4038, 0.4997, 0.4034, 0.4997, 0.4068, 0.4842, 0.407, 0.4844, 0.407, 0.4844, 0.4068, 0.4842, 0.4177, 0.4806, 0.4178, 0.4808, 0.4419, 0.537, 0.4419, 0.5373, 0.4281, 0.5392, 0.4281, 0.5389, 0.4564, 0.5346, 0.4565, 0.5348, 0.4419, 0.5373, 0.4419, 0.537, 0.4178, 0.4808, 0.4177, 0.4806, 0.4309, 0.4768, 0.431, 0.4771, 0.409, 0.5303, 0.4087, 0.5304, 0.4034, 0.4997, 0.4038, 0.4997, 0.4449, 0.4737, 0.445, 0.4733, 0.4562, 0.4897, 0.4558, 0.4898, 0.417, 0.5399, 0.4169, 0.5401, 0.4087, 0.5304, 0.409, 0.5303, 0.4558, 0.4898, 0.4562, 0.4897, 0.4589, 0.5258, 0.4587, 0.5258])
me_cube_027.materials.append(mat_material_001)
me_cube_027.use_remesh_preserve_volume = False
me_cube_027.use_remesh_preserve_attributes = False
me_cube_027.use_mirror_vertex_groups = False
me_cube_027.update()
me_cube_028 = bpy.data.meshes.new('Cube.028')
me_cube_028.from_pydata([(1.0, 1.0, 1.0), (1.0, -1.0, 1.0), (-1.0, 1.0, 1.0), (-1.0, -1.0, 1.0), (1.0, 0.9464, 1.0), (-1.0, 0.9464, 1.0), (1.0, -0.9784, 1.0), (-1.0, -0.9784, 1.0), (0.51, -1.0, 1.0), (0.51, 1.0, 1.0), (0.51, 0.9464, 1.0), (0.51, -0.9784, 1.0), (-0.7338, -1.0, 1.0), (-0.7338, 1.0, 1.0), (-0.7338, 0.9464, 1.0), (-0.7338, -0.9784, 1.0)], [], [(15, 7, 3, 12), (13, 2, 5, 14), (14, 5, 7, 15), (4, 10, 11, 6), (0, 9, 10, 4), (6, 11, 8, 1), (10, 14, 15, 11), (9, 13, 14, 10), (11, 15, 12, 8)])
_uv = me_cube_028.uv_layers.new(name='UVMap')
_uv.uv.foreach_set('vector', [0.9506, 0.6451, 0.9911, 0.6443, 0.9875, 0.659, 0.9499, 0.6612, 0.9497, 0.345, 0.9891, 0.3463, 0.9916, 0.3595, 0.9497, 0.3586, 0.9497, 0.3586, 0.9916, 0.3595, 0.9911, 0.6443, 0.9506, 0.6451, 0.8102, 0.3595, 0.856, 0.3603, 0.8572, 0.6451, 0.8113, 0.6443, 0.8112, 0.347, 0.8552, 0.3458, 0.856, 0.3603, 0.8102, 0.3595, 0.8113, 0.6443, 0.8572, 0.6451, 0.8565, 0.6612, 0.8113, 0.6591, 0.856, 0.3603, 0.9497, 0.3586, 0.9506, 0.6451, 0.8572, 0.6451, 0.8552, 0.3458, 0.9497, 0.345, 0.9497, 0.3586, 0.856, 0.3603, 0.8572, 0.6451, 0.9506, 0.6451, 0.9499, 0.6612, 0.8565, 0.6612])
me_cube_028.materials.append(mat_4)
me_cube_028.use_remesh_preserve_volume = False
me_cube_028.use_remesh_preserve_attributes = False
me_cube_028.use_mirror_vertex_groups = False
me_cube_028.update()
me_cube_029 = bpy.data.meshes.new('Cube.029')
me_cube_029.from_pydata([(1.0, 1.0, -1.0), (1.0, -1.0, -1.0), (-1.0, 1.0, -1.0), (-1.0, -1.0, -1.0), (-1.0, 0.9464, -1.0), (1.0, 0.9464, -1.0), (-1.0, -0.9784, -1.0), (1.0, -0.9784, -1.0), (0.51, 1.0, -1.0), (0.51, -1.0, -1.0), (0.51, 0.9464, -1.0), (0.51, -0.9784, -1.0), (-0.7338, 1.0, -1.0), (-0.7338, 0.9464, -1.0), (-0.7338, -0.9784, -1.0), (-0.7338, -1.0, -1.0)], [], [(11, 7, 1, 9), (8, 0, 5, 10), (10, 5, 7, 11), (13, 10, 11, 14), (12, 8, 10, 13), (14, 11, 9, 15), (6, 14, 15, 3), (2, 12, 13, 4), (4, 13, 14, 6)])
_uv = me_cube_029.uv_layers.new(name='UVMap')
_uv.uv.foreach_set('vector', [0.6955, 0.7886, 0.735, 0.7893, 0.735, 0.8233, 0.6955, 0.8227, 0.6936, 0.1745, 0.7328, 0.1752, 0.7329, 0.1925, 0.6936, 0.1919, 0.6936, 0.1919, 0.7329, 0.1925, 0.735, 0.7893, 0.6955, 0.7886, 0.3349, 0.1936, 0.6936, 0.1919, 0.6955, 0.7886, 0.3375, 0.7902, 0.3348, 0.1762, 0.6936, 0.1745, 0.6936, 0.1919, 0.3349, 0.1936, 0.3375, 0.7902, 0.6955, 0.7886, 0.6955, 0.8227, 0.3375, 0.8243, 0.2606, 0.7906, 0.3375, 0.7902, 0.3375, 0.8243, 0.2606, 0.8247, 0.258, 0.1766, 0.3348, 0.1762, 0.3349, 0.1936, 0.2581, 0.1939, 0.2581, 0.1939, 0.3349, 0.1936, 0.3375, 0.7902, 0.2606, 0.7906])
me_cube_029.materials.append(mat_reverrser)
me_cube_029.use_remesh_preserve_volume = False
me_cube_029.use_remesh_preserve_attributes = False
me_cube_029.use_mirror_vertex_groups = False
me_cube_029.update()
me_cube_030 = bpy.data.meshes.new('Cube.030')
me_cube_030.from_pydata([(1.0, 1.0, 1.0), (1.0, 1.0, -1.0), (1.0, -1.0, 1.0), (1.0, -1.0, -1.0), (-1.0, 1.0, 1.0), (-1.0, 1.0, -1.0), (-1.0, -1.0, 1.0), (-1.0, -1.0, -1.0), (-1.0, 0.9464, -1.0), (1.0, 0.9464, 1.0), (-1.0, 0.9464, 1.0), (1.0, 0.9464, -1.0), (-1.0, -0.9784, -1.0), (1.0, -0.9784, 1.0), (-1.0, -0.9784, 1.0), (1.0, -0.9784, -1.0), (0.51, 1.0, -1.0), (0.51, -1.0, 1.0), (0.51, -1.0, -1.0), (0.51, 1.0, 1.0), (-0.7338, 1.0, -1.0), (-0.7338, -1.0, -1.0), (-0.7338, 1.0, 1.0), (1.0, 1.0, 0.8571), (-1.0, -1.0, 0.8571), (1.0, -1.0, 0.8571), (-1.0, 1.0, 0.8571), (1.0, 0.9464, 0.8571), (-1.0, 0.9464, 0.8571), (-1.0, -0.9784, 0.8571), (1.0, -0.9784, 0.8571), (0.51, 1.0, 0.8571), (0.51, -1.0, 0.8571), (-0.7338, 1.0, 0.8571), (-0.7338, -1.0, 0.8571), (1.0, 1.0, -1.0), (1.0, -1.0, -1.0), (-1.0, 1.0, -1.0), (1.0, 0.9464, -1.0), (-1.0, 0.9464, -1.0), (-1.0, -0.9784, -1.0), (1.0, -0.9784, -1.0), (0.51, 1.0, -1.0), (0.51, -1.0, -1.0), (-0.7338, 1.0, -1.0), (-0.7338, -1.0, -1.0), (-1.0, -1.0, -1.0)], [], [(28, 10, 4, 26), (30, 13, 2, 25), (31, 19, 0, 23), (23, 0, 9, 27), (29, 14, 10, 28), (24, 6, 14, 29), (27, 9, 13, 30), (33, 22, 19, 31), (25, 2, 17, 32), (26, 4, 22, 33), (43, 32, 34, 45), (37, 26, 33, 44), (36, 25, 32, 43), (44, 33, 31, 42), (38, 27, 30, 41), (46, 24, 29, 40), (40, 29, 28, 39), (35, 23, 27, 38), (42, 31, 23, 35), (41, 30, 25, 36), (39, 28, 26, 37), (45, 34, 24, 46), (21, 45, 46, 7), (8, 39, 37, 5), (15, 41, 36, 3), (16, 42, 35, 1), (1, 35, 38, 11), (12, 40, 39, 8), (7, 46, 40, 12), (11, 38, 41, 15), (20, 44, 42, 16), (3, 36, 43, 18), (5, 37, 44, 20), (18, 43, 45, 21)])
_uv = me_cube_030.uv_layers.new(name='UVMap')
_uv.uv.foreach_set('vector', [0.1933, 0.8852, 0.1729, 0.9329, 0.1566, 0.9217, 0.1823, 0.8777, 0.7161, 0.05933, 0.7317, 9.549e-05, 0.7402, 0.002957, 0.7235, 0.0635, 0.05017, 0.369, 9.549e-05, 0.3602, 0.0823, 0.1891, 0.1149, 0.2262, 0.1149, 0.2262, 0.0823, 0.1891, 0.09674, 0.1752, 0.1236, 0.2162, 0.8442, 0.9384, 0.858, 0.9999, 0.1729, 0.9329, 0.1933, 0.8852, 0.8521, 0.9328, 0.8667, 0.9975, 0.858, 0.9999, 0.8442, 0.9384, 0.1236, 0.2162, 0.09674, 0.1752, 0.7317, 9.549e-05, 0.7161, 0.05933, 0.1325, 0.8201, 0.09112, 0.8457, 9.549e-05, 0.3602, 0.05017, 0.369, 0.7235, 0.0635, 0.7402, 0.002957, 0.9122, 0.1213, 0.8815, 0.1776, 0.1823, 0.8777, 0.1566, 0.9217, 0.09112, 0.8457, 0.1325, 0.8201, 0.4562, 0.4897, 0.8815, 0.1776, 0.9122, 0.8449, 0.4589, 0.5258, 0.4169, 0.5401, 0.1823, 0.8777, 0.1325, 0.8201, 0.4087, 0.5304, 0.445, 0.4733, 0.7235, 0.0635, 0.8815, 0.1776, 0.4562, 0.4897, 0.4087, 0.5304, 0.1325, 0.8201, 0.05017, 0.369, 0.4034, 0.4997, 0.4177, 0.4806, 0.1236, 0.2162, 0.7161, 0.05933, 0.4309, 0.4768, 0.4565, 0.5348, 0.8521, 0.9328, 0.8442, 0.9384, 0.4419, 0.5373, 0.4419, 0.5373, 0.8442, 0.9384, 0.1933, 0.8852, 0.4281, 0.5392, 0.4068, 0.4842, 0.1149, 0.2262, 0.1236, 0.2162, 0.4177, 0.4806, 0.4034, 0.4997, 0.05017, 0.369, 0.1149, 0.2262, 0.4068, 0.4842, 0.4309, 0.4768, 0.7161, 0.05933, 0.7235, 0.0635, 0.445, 0.4733, 0.4281, 0.5392, 0.1933, 0.8852, 0.1823, 0.8777, 0.4169, 0.5401, 0.4589, 0.5258, 0.9122, 0.8449, 0.8521, 0.9328, 0.4565, 0.5348, 0.4587, 0.5258, 0.4589, 0.5258, 0.4565, 0.5348, 0.4564, 0.5346, 0.4281, 0.5389, 0.4281, 0.5392, 0.4169, 0.5401, 0.417, 0.5399, 0.431, 0.4771, 0.4309, 0.4768, 0.445, 0.4733, 0.4449, 0.4737, 0.4038, 0.4997, 0.4034, 0.4997, 0.4068, 0.4842, 0.407, 0.4844, 0.407, 0.4844, 0.4068, 0.4842, 0.4177, 0.4806, 0.4178, 0.4808, 0.4419, 0.537, 0.4419, 0.5373, 0.4281, 0.5392, 0.4281, 0.5389, 0.4564, 0.5346, 0.4565, 0.5348, 0.4419, 0.5373, 0.4419, 0.537, 0.4178, 0.4808, 0.4177, 0.4806, 0.4309, 0.4768, 0.431, 0.4771, 0.409, 0.5303, 0.4087, 0.5304, 0.4034, 0.4997, 0.4038, 0.4997, 0.4449, 0.4737, 0.445, 0.4733, 0.4562, 0.4897, 0.4558, 0.4898, 0.417, 0.5399, 0.4169, 0.5401, 0.4087, 0.5304, 0.409, 0.5303, 0.4558, 0.4898, 0.4562, 0.4897, 0.4589, 0.5258, 0.4587, 0.5258])
me_cube_030.materials.append(mat_material_001)
me_cube_030.use_remesh_preserve_volume = False
me_cube_030.use_remesh_preserve_attributes = False
me_cube_030.use_mirror_vertex_groups = False
me_cube_030.update()
me_cube_031 = bpy.data.meshes.new('Cube.031')
me_cube_031.from_pydata([(1.0, 1.0, 1.0), (1.0, -1.0, 1.0), (-1.0, 1.0, 1.0), (-1.0, -1.0, 1.0), (1.0, 0.9464, 1.0), (-1.0, 0.9464, 1.0), (1.0, -0.9784, 1.0), (-1.0, -0.9784, 1.0), (0.51, -1.0, 1.0), (0.51, 1.0, 1.0), (0.51, 0.9464, 1.0), (0.51, -0.9784, 1.0), (-0.7338, -1.0, 1.0), (-0.7338, 1.0, 1.0), (-0.7338, 0.9464, 1.0), (-0.7338, -0.9784, 1.0)], [], [(15, 7, 3, 12), (13, 2, 5, 14), (14, 5, 7, 15), (4, 10, 11, 6), (0, 9, 10, 4), (6, 11, 8, 1), (10, 14, 15, 11), (9, 13, 14, 10), (11, 15, 12, 8)])
_uv = me_cube_031.uv_layers.new(name='UVMap')
_uv.uv.foreach_set('vector', [0.9469, 0.3118, 0.9874, 0.3109, 0.9837, 0.3257, 0.9462, 0.3279, 0.9459, 0.01171, 0.9854, 0.01302, 0.9879, 0.02614, 0.9459, 0.02532, 0.9459, 0.02532, 0.9879, 0.02614, 0.9874, 0.3109, 0.9469, 0.3118, 0.8065, 0.02616, 0.8522, 0.02694, 0.8535, 0.3117, 0.8076, 0.311, 0.8075, 0.01369, 0.8515, 0.0125, 0.8522, 0.02694, 0.8065, 0.02616, 0.8076, 0.311, 0.8535, 0.3117, 0.8528, 0.3278, 0.8076, 0.3258, 0.8522, 0.02694, 0.9459, 0.02532, 0.9469, 0.3118, 0.8535, 0.3117, 0.8515, 0.0125, 0.9459, 0.01171, 0.9459, 0.02532, 0.8522, 0.02694, 0.8535, 0.3117, 0.9469, 0.3118, 0.9462, 0.3279, 0.8528, 0.3278])
me_cube_031.materials.append(mat_5)
me_cube_031.use_remesh_preserve_volume = False
me_cube_031.use_remesh_preserve_attributes = False
me_cube_031.use_mirror_vertex_groups = False
me_cube_031.update()
me_cube_032 = bpy.data.meshes.new('Cube.032')
me_cube_032.from_pydata([(1.0, 1.0, -1.0), (1.0, -1.0, -1.0), (-1.0, 1.0, -1.0), (-1.0, -1.0, -1.0), (-1.0, 0.9464, -1.0), (1.0, 0.9464, -1.0), (-1.0, -0.9784, -1.0), (1.0, -0.9784, -1.0), (0.51, 1.0, -1.0), (0.51, -1.0, -1.0), (0.51, 0.9464, -1.0), (0.51, -0.9784, -1.0), (-0.7338, 1.0, -1.0), (-0.7338, 0.9464, -1.0), (-0.7338, -0.9784, -1.0), (-0.7338, -1.0, -1.0)], [], [(11, 7, 1, 9), (8, 0, 5, 10), (10, 5, 7, 11), (13, 10, 11, 14), (12, 8, 10, 13), (14, 11, 9, 15), (6, 14, 15, 3), (2, 12, 13, 4), (4, 13, 14, 6)])
_uv = me_cube_032.uv_layers.new(name='UVMap')
_uv.uv.foreach_set('vector', [0.6955, 0.7886, 0.735, 0.7893, 0.735, 0.8233, 0.6955, 0.8227, 0.6936, 0.1745, 0.7328, 0.1752, 0.7329, 0.1925, 0.6936, 0.1919, 0.6936, 0.1919, 0.7329, 0.1925, 0.735, 0.7893, 0.6955, 0.7886, 0.3349, 0.1936, 0.6936, 0.1919, 0.6955, 0.7886, 0.3375, 0.7902, 0.3348, 0.1762, 0.6936, 0.1745, 0.6936, 0.1919, 0.3349, 0.1936, 0.3375, 0.7902, 0.6955, 0.7886, 0.6955, 0.8227, 0.3375, 0.8243, 0.2606, 0.7906, 0.3375, 0.7902, 0.3375, 0.8243, 0.2606, 0.8247, 0.258, 0.1766, 0.3348, 0.1762, 0.3349, 0.1936, 0.2581, 0.1939, 0.2581, 0.1939, 0.3349, 0.1936, 0.3375, 0.7902, 0.2606, 0.7906])
me_cube_032.materials.append(mat_reverrser)
me_cube_032.use_remesh_preserve_volume = False
me_cube_032.use_remesh_preserve_attributes = False
me_cube_032.use_mirror_vertex_groups = False
me_cube_032.update()
me_cube_033 = bpy.data.meshes.new('Cube.033')
me_cube_033.from_pydata([(1.0, 1.0, 1.0), (1.0, 1.0, -1.0), (1.0, -1.0, 1.0), (1.0, -1.0, -1.0), (-1.0, 1.0, 1.0), (-1.0, 1.0, -1.0), (-1.0, -1.0, 1.0), (-1.0, -1.0, -1.0), (-1.0, 0.9464, -1.0), (1.0, 0.9464, 1.0), (-1.0, 0.9464, 1.0), (1.0, 0.9464, -1.0), (-1.0, -0.9784, -1.0), (1.0, -0.9784, 1.0), (-1.0, -0.9784, 1.0), (1.0, -0.9784, -1.0), (0.51, 1.0, -1.0), (0.51, -1.0, 1.0), (0.51, -1.0, -1.0), (0.51, 1.0, 1.0), (-0.7338, 1.0, -1.0), (-0.7338, -1.0, -1.0), (-0.7338, 1.0, 1.0), (1.0, 1.0, 0.8571), (-1.0, -1.0, 0.8571), (1.0, -1.0, 0.8571), (-1.0, 1.0, 0.8571), (1.0, 0.9464, 0.8571), (-1.0, 0.9464, 0.8571), (-1.0, -0.9784, 0.8571), (1.0, -0.9784, 0.8571), (0.51, 1.0, 0.8571), (0.51, -1.0, 0.8571), (-0.7338, 1.0, 0.8571), (-0.7338, -1.0, 0.8571), (1.0, 1.0, -1.0), (1.0, -1.0, -1.0), (-1.0, 1.0, -1.0), (1.0, 0.9464, -1.0), (-1.0, 0.9464, -1.0), (-1.0, -0.9784, -1.0), (1.0, -0.9784, -1.0), (0.51, 1.0, -1.0), (0.51, -1.0, -1.0), (-0.7338, 1.0, -1.0), (-0.7338, -1.0, -1.0), (-1.0, -1.0, -1.0)], [], [(28, 10, 4, 26), (30, 13, 2, 25), (31, 19, 0, 23), (23, 0, 9, 27), (29, 14, 10, 28), (24, 6, 14, 29), (27, 9, 13, 30), (33, 22, 19, 31), (25, 2, 17, 32), (26, 4, 22, 33), (43, 32, 34, 45), (37, 26, 33, 44), (36, 25, 32, 43), (44, 33, 31, 42), (38, 27, 30, 41), (46, 24, 29, 40), (40, 29, 28, 39), (35, 23, 27, 38), (42, 31, 23, 35), (41, 30, 25, 36), (39, 28, 26, 37), (45, 34, 24, 46), (21, 45, 46, 7), (8, 39, 37, 5), (15, 41, 36, 3), (16, 42, 35, 1), (1, 35, 38, 11), (12, 40, 39, 8), (7, 46, 40, 12), (11, 38, 41, 15), (20, 44, 42, 16), (3, 36, 43, 18), (5, 37, 44, 20), (18, 43, 45, 21)])
_uv = me_cube_033.uv_layers.new(name='UVMap')
_uv.uv.foreach_set('vector', [0.1933, 0.8852, 0.1729, 0.9329, 0.1566, 0.9217, 0.1823, 0.8777, 0.7161, 0.05933, 0.7317, 9.549e-05, 0.7402, 0.002957, 0.7235, 0.0635, 0.05017, 0.369, 9.549e-05, 0.3602, 0.0823, 0.1891, 0.1149, 0.2262, 0.1149, 0.2262, 0.0823, 0.1891, 0.09674, 0.1752, 0.1236, 0.2162, 0.8442, 0.9384, 0.858, 0.9999, 0.1729, 0.9329, 0.1933, 0.8852, 0.8521, 0.9328, 0.8667, 0.9975, 0.858, 0.9999, 0.8442, 0.9384, 0.1236, 0.2162, 0.09674, 0.1752, 0.7317, 9.549e-05, 0.7161, 0.05933, 0.1325, 0.8201, 0.09112, 0.8457, 9.549e-05, 0.3602, 0.05017, 0.369, 0.7235, 0.0635, 0.7402, 0.002957, 0.9122, 0.1213, 0.8815, 0.1776, 0.1823, 0.8777, 0.1566, 0.9217, 0.09112, 0.8457, 0.1325, 0.8201, 0.4562, 0.4897, 0.8815, 0.1776, 0.9122, 0.8449, 0.4589, 0.5258, 0.4169, 0.5401, 0.1823, 0.8777, 0.1325, 0.8201, 0.4087, 0.5304, 0.445, 0.4733, 0.7235, 0.0635, 0.8815, 0.1776, 0.4562, 0.4897, 0.4087, 0.5304, 0.1325, 0.8201, 0.05017, 0.369, 0.4034, 0.4997, 0.4177, 0.4806, 0.1236, 0.2162, 0.7161, 0.05933, 0.4309, 0.4768, 0.4565, 0.5348, 0.8521, 0.9328, 0.8442, 0.9384, 0.4419, 0.5373, 0.4419, 0.5373, 0.8442, 0.9384, 0.1933, 0.8852, 0.4281, 0.5392, 0.4068, 0.4842, 0.1149, 0.2262, 0.1236, 0.2162, 0.4177, 0.4806, 0.4034, 0.4997, 0.05017, 0.369, 0.1149, 0.2262, 0.4068, 0.4842, 0.4309, 0.4768, 0.7161, 0.05933, 0.7235, 0.0635, 0.445, 0.4733, 0.4281, 0.5392, 0.1933, 0.8852, 0.1823, 0.8777, 0.4169, 0.5401, 0.4589, 0.5258, 0.9122, 0.8449, 0.8521, 0.9328, 0.4565, 0.5348, 0.4587, 0.5258, 0.4589, 0.5258, 0.4565, 0.5348, 0.4564, 0.5346, 0.4281, 0.5389, 0.4281, 0.5392, 0.4169, 0.5401, 0.417, 0.5399, 0.431, 0.4771, 0.4309, 0.4768, 0.445, 0.4733, 0.4449, 0.4737, 0.4038, 0.4997, 0.4034, 0.4997, 0.4068, 0.4842, 0.407, 0.4844, 0.407, 0.4844, 0.4068, 0.4842, 0.4177, 0.4806, 0.4178, 0.4808, 0.4419, 0.537, 0.4419, 0.5373, 0.4281, 0.5392, 0.4281, 0.5389, 0.4564, 0.5346, 0.4565, 0.5348, 0.4419, 0.5373, 0.4419, 0.537, 0.4178, 0.4808, 0.4177, 0.4806, 0.4309, 0.4768, 0.431, 0.4771, 0.409, 0.5303, 0.4087, 0.5304, 0.4034, 0.4997, 0.4038, 0.4997, 0.4449, 0.4737, 0.445, 0.4733, 0.4562, 0.4897, 0.4558, 0.4898, 0.417, 0.5399, 0.4169, 0.5401, 0.4087, 0.5304, 0.409, 0.5303, 0.4558, 0.4898, 0.4562, 0.4897, 0.4589, 0.5258, 0.4587, 0.5258])
me_cube_033.materials.append(mat_material_001)
me_cube_033.use_remesh_preserve_volume = False
me_cube_033.use_remesh_preserve_attributes = False
me_cube_033.use_mirror_vertex_groups = False
me_cube_033.update()
me_cube_034 = bpy.data.meshes.new('Cube.034')
me_cube_034.from_pydata([(1.0, 1.0, 1.0), (1.0, -1.0, 1.0), (-1.0, 1.0, 1.0), (-1.0, -1.0, 1.0), (1.0, 0.9464, 1.0), (-1.0, 0.9464, 1.0), (1.0, -0.9784, 1.0), (-1.0, -0.9784, 1.0), (0.51, -1.0, 1.0), (0.51, 1.0, 1.0), (0.51, 0.9464, 1.0), (0.51, -0.9784, 1.0), (-0.7338, -1.0, 1.0), (-0.7338, 1.0, 1.0), (-0.7338, 0.9464, 1.0), (-0.7338, -0.9784, 1.0)], [], [(15, 7, 3, 12), (13, 2, 5, 14), (14, 5, 7, 15), (4, 10, 11, 6), (0, 9, 10, 4), (6, 11, 8, 1), (10, 14, 15, 11), (9, 13, 14, 10), (11, 15, 12, 8)])
_uv = me_cube_034.uv_layers.new(name='UVMap')
_uv.uv.foreach_set('vector', [0.7546, 0.3202, 0.7951, 0.3193, 0.7915, 0.3341, 0.7539, 0.3363, 0.7537, 0.0201, 0.7931, 0.0214, 0.7956, 0.03453, 0.7537, 0.03371, 0.7537, 0.03371, 0.7956, 0.03453, 0.7951, 0.3193, 0.7546, 0.3202, 0.6142, 0.03454, 0.66, 0.03533, 0.6612, 0.3201, 0.6154, 0.3194, 0.6152, 0.02208, 0.6592, 0.02088, 0.66, 0.03533, 0.6142, 0.03454, 0.6154, 0.3194, 0.6612, 0.3201, 0.6605, 0.3362, 0.6153, 0.3341, 0.66, 0.03533, 0.7537, 0.03371, 0.7546, 0.3202, 0.6612, 0.3201, 0.6592, 0.02088, 0.7537, 0.0201, 0.7537, 0.03371, 0.66, 0.03533, 0.6612, 0.3201, 0.7546, 0.3202, 0.7539, 0.3363, 0.6605, 0.3362])
me_cube_034.materials.append(mat_material)
me_cube_034.use_remesh_preserve_volume = False
me_cube_034.use_remesh_preserve_attributes = False
me_cube_034.use_mirror_vertex_groups = False
me_cube_034.update()
me_cube_035 = bpy.data.meshes.new('Cube.035')
me_cube_035.from_pydata([(1.0, 1.0, -1.0), (1.0, -1.0, -1.0), (-1.0, 1.0, -1.0), (-1.0, -1.0, -1.0), (-1.0, 0.9464, -1.0), (1.0, 0.9464, -1.0), (-1.0, -0.9784, -1.0), (1.0, -0.9784, -1.0), (0.51, 1.0, -1.0), (0.51, -1.0, -1.0), (0.51, 0.9464, -1.0), (0.51, -0.9784, -1.0), (-0.7338, 1.0, -1.0), (-0.7338, 0.9464, -1.0), (-0.7338, -0.9784, -1.0), (-0.7338, -1.0, -1.0)], [], [(11, 7, 1, 9), (8, 0, 5, 10), (10, 5, 7, 11), (13, 10, 11, 14), (12, 8, 10, 13), (14, 11, 9, 15), (6, 14, 15, 3), (2, 12, 13, 4), (4, 13, 14, 6)])
_uv = me_cube_035.uv_layers.new(name='UVMap')
_uv.uv.foreach_set('vector', [0.6955, 0.7886, 0.735, 0.7893, 0.735, 0.8233, 0.6955, 0.8227, 0.6936, 0.1745, 0.7328, 0.1752, 0.7329, 0.1925, 0.6936, 0.1919, 0.6936, 0.1919, 0.7329, 0.1925, 0.735, 0.7893, 0.6955, 0.7886, 0.3349, 0.1936, 0.6936, 0.1919, 0.6955, 0.7886, 0.3375, 0.7902, 0.3348, 0.1762, 0.6936, 0.1745, 0.6936, 0.1919, 0.3349, 0.1936, 0.3375, 0.7902, 0.6955, 0.7886, 0.6955, 0.8227, 0.3375, 0.8243, 0.2606, 0.7906, 0.3375, 0.7902, 0.3375, 0.8243, 0.2606, 0.8247, 0.258, 0.1766, 0.3348, 0.1762, 0.3349, 0.1936, 0.2581, 0.1939, 0.2581, 0.1939, 0.3349, 0.1936, 0.3375, 0.7902, 0.2606, 0.7906])
me_cube_035.materials.append(mat_reverrser)
me_cube_035.use_remesh_preserve_volume = False
me_cube_035.use_remesh_preserve_attributes = False
me_cube_035.use_mirror_vertex_groups = False
me_cube_035.update()
me_cube_036 = bpy.data.meshes.new('Cube.036')
me_cube_036.from_pydata([(1.0, 1.0, 1.0), (1.0, 1.0, -1.0), (1.0, -1.0, 1.0), (1.0, -1.0, -1.0), (-1.0, 1.0, 1.0), (-1.0, 1.0, -1.0), (-1.0, -1.0, 1.0), (-1.0, -1.0, -1.0), (-1.0, 0.9464, -1.0), (1.0, 0.9464, 1.0), (-1.0, 0.9464, 1.0), (1.0, 0.9464, -1.0), (-1.0, -0.9784, -1.0), (1.0, -0.9784, 1.0), (-1.0, -0.9784, 1.0), (1.0, -0.9784, -1.0), (0.51, 1.0, -1.0), (0.51, -1.0, 1.0), (0.51, -1.0, -1.0), (0.51, 1.0, 1.0), (-0.7338, 1.0, -1.0), (-0.7338, -1.0, -1.0), (-0.7338, 1.0, 1.0), (1.0, 1.0, 0.8571), (-1.0, -1.0, 0.8571), (1.0, -1.0, 0.8571), (-1.0, 1.0, 0.8571), (1.0, 0.9464, 0.8571), (-1.0, 0.9464, 0.8571), (-1.0, -0.9784, 0.8571), (1.0, -0.9784, 0.8571), (0.51, 1.0, 0.8571), (0.51, -1.0, 0.8571), (-0.7338, 1.0, 0.8571), (-0.7338, -1.0, 0.8571), (1.0, 1.0, -1.0), (1.0, -1.0, -1.0), (-1.0, 1.0, -1.0), (1.0, 0.9464, -1.0), (-1.0, 0.9464, -1.0), (-1.0, -0.9784, -1.0), (1.0, -0.9784, -1.0), (0.51, 1.0, -1.0), (0.51, -1.0, -1.0), (-0.7338, 1.0, -1.0), (-0.7338, -1.0, -1.0), (-1.0, -1.0, -1.0)], [], [(28, 10, 4, 26), (30, 13, 2, 25), (31, 19, 0, 23), (23, 0, 9, 27), (29, 14, 10, 28), (24, 6, 14, 29), (27, 9, 13, 30), (33, 22, 19, 31), (25, 2, 17, 32), (26, 4, 22, 33), (43, 32, 34, 45), (37, 26, 33, 44), (36, 25, 32, 43), (44, 33, 31, 42), (38, 27, 30, 41), (46, 24, 29, 40), (40, 29, 28, 39), (35, 23, 27, 38), (42, 31, 23, 35), (41, 30, 25, 36), (39, 28, 26, 37), (45, 34, 24, 46), (21, 45, 46, 7), (8, 39, 37, 5), (15, 41, 36, 3), (16, 42, 35, 1), (1, 35, 38, 11), (12, 40, 39, 8), (7, 46, 40, 12), (11, 38, 41, 15), (20, 44, 42, 16), (3, 36, 43, 18), (5, 37, 44, 20), (18, 43, 45, 21)])
_uv = me_cube_036.uv_layers.new(name='UVMap')
_uv.uv.foreach_set('vector', [0.1933, 0.8852, 0.1729, 0.9329, 0.1566, 0.9217, 0.1823, 0.8777, 0.7161, 0.05933, 0.7317, 9.549e-05, 0.7402, 0.002957, 0.7235, 0.0635, 0.05017, 0.369, 9.549e-05, 0.3602, 0.0823, 0.1891, 0.1149, 0.2262, 0.1149, 0.2262, 0.0823, 0.1891, 0.09674, 0.1752, 0.1236, 0.2162, 0.8442, 0.9384, 0.858, 0.9999, 0.1729, 0.9329, 0.1933, 0.8852, 0.8521, 0.9328, 0.8667, 0.9975, 0.858, 0.9999, 0.8442, 0.9384, 0.1236, 0.2162, 0.09674, 0.1752, 0.7317, 9.549e-05, 0.7161, 0.05933, 0.1325, 0.8201, 0.09112, 0.8457, 9.549e-05, 0.3602, 0.05017, 0.369, 0.7235, 0.0635, 0.7402, 0.002957, 0.9122, 0.1213, 0.8815, 0.1776, 0.1823, 0.8777, 0.1566, 0.9217, 0.09112, 0.8457, 0.1325, 0.8201, 0.4562, 0.4897, 0.8815, 0.1776, 0.9122, 0.8449, 0.4589, 0.5258, 0.4169, 0.5401, 0.1823, 0.8777, 0.1325, 0.8201, 0.4087, 0.5304, 0.445, 0.4733, 0.7235, 0.0635, 0.8815, 0.1776, 0.4562, 0.4897, 0.4087, 0.5304, 0.1325, 0.8201, 0.05017, 0.369, 0.4034, 0.4997, 0.4177, 0.4806, 0.1236, 0.2162, 0.7161, 0.05933, 0.4309, 0.4768, 0.4565, 0.5348, 0.8521, 0.9328, 0.8442, 0.9384, 0.4419, 0.5373, 0.4419, 0.5373, 0.8442, 0.9384, 0.1933, 0.8852, 0.4281, 0.5392, 0.4068, 0.4842, 0.1149, 0.2262, 0.1236, 0.2162, 0.4177, 0.4806, 0.4034, 0.4997, 0.05017, 0.369, 0.1149, 0.2262, 0.4068, 0.4842, 0.4309, 0.4768, 0.7161, 0.05933, 0.7235, 0.0635, 0.445, 0.4733, 0.4281, 0.5392, 0.1933, 0.8852, 0.1823, 0.8777, 0.4169, 0.5401, 0.4589, 0.5258, 0.9122, 0.8449, 0.8521, 0.9328, 0.4565, 0.5348, 0.4587, 0.5258, 0.4589, 0.5258, 0.4565, 0.5348, 0.4564, 0.5346, 0.4281, 0.5389, 0.4281, 0.5392, 0.4169, 0.5401, 0.417, 0.5399, 0.431, 0.4771, 0.4309, 0.4768, 0.445, 0.4733, 0.4449, 0.4737, 0.4038, 0.4997, 0.4034, 0.4997, 0.4068, 0.4842, 0.407, 0.4844, 0.407, 0.4844, 0.4068, 0.4842, 0.4177, 0.4806, 0.4178, 0.4808, 0.4419, 0.537, 0.4419, 0.5373, 0.4281, 0.5392, 0.4281, 0.5389, 0.4564, 0.5346, 0.4565, 0.5348, 0.4419, 0.5373, 0.4419, 0.537, 0.4178, 0.4808, 0.4177, 0.4806, 0.4309, 0.4768, 0.431, 0.4771, 0.409, 0.5303, 0.4087, 0.5304, 0.4034, 0.4997, 0.4038, 0.4997, 0.4449, 0.4737, 0.445, 0.4733, 0.4562, 0.4897, 0.4558, 0.4898, 0.417, 0.5399, 0.4169, 0.5401, 0.4087, 0.5304, 0.409, 0.5303, 0.4558, 0.4898, 0.4562, 0.4897, 0.4589, 0.5258, 0.4587, 0.5258])
me_cube_036.materials.append(mat_material_001)
me_cube_036.use_remesh_preserve_volume = False
me_cube_036.use_remesh_preserve_attributes = False
me_cube_036.use_mirror_vertex_groups = False
me_cube_036.update()
me_cube_037 = bpy.data.meshes.new('Cube.037')
me_cube_037.from_pydata([(1.0, 1.0, 1.0), (1.0, -1.0, 1.0), (-1.0, 1.0, 1.0), (-1.0, -1.0, 1.0), (1.0, 0.9464, 1.0), (-1.0, 0.9464, 1.0), (1.0, -0.9784, 1.0), (-1.0, -0.9784, 1.0), (0.51, -1.0, 1.0), (0.51, 1.0, 1.0), (0.51, 0.9464, 1.0), (0.51, -0.9784, 1.0), (-0.7338, -1.0, 1.0), (-0.7338, 1.0, 1.0), (-0.7338, 0.9464, 1.0), (-0.7338, -0.9784, 1.0)], [], [(15, 7, 3, 12), (13, 2, 5, 14), (14, 5, 7, 15), (4, 10, 11, 6), (0, 9, 10, 4), (6, 11, 8, 1), (10, 14, 15, 11), (9, 13, 14, 10), (11, 15, 12, 8)])
_uv = me_cube_037.uv_layers.new(name='UVMap')
_uv.uv.foreach_set('vector', [0.1424, 0.6493, 0.1829, 0.6484, 0.1792, 0.6632, 0.1417, 0.6654, 0.1414, 0.3492, 0.1809, 0.3505, 0.1834, 0.3637, 0.1414, 0.3628, 0.1414, 0.3628, 0.1834, 0.3637, 0.1829, 0.6484, 0.1424, 0.6493, 0.001997, 0.3637, 0.04776, 0.3645, 0.04901, 0.6493, 0.003128, 0.6485, 0.003015, 0.3512, 0.04701, 0.35, 0.04776, 0.3645, 0.001997, 0.3637, 0.003128, 0.6485, 0.04901, 0.6493, 0.04829, 0.6654, 0.00308, 0.6633, 0.04776, 0.3645, 0.1414, 0.3628, 0.1424, 0.6493, 0.04901, 0.6493, 0.04701, 0.35, 0.1414, 0.3492, 0.1414, 0.3628, 0.04776, 0.3645, 0.04901, 0.6493, 0.1424, 0.6493, 0.1417, 0.6654, 0.04829, 0.6654])
me_cube_037.materials.append(mat_3)
me_cube_037.use_remesh_preserve_volume = False
me_cube_037.use_remesh_preserve_attributes = False
me_cube_037.use_mirror_vertex_groups = False
me_cube_037.update()
me_cube_038 = bpy.data.meshes.new('Cube.038')
me_cube_038.from_pydata([(1.0, 1.0, -1.0), (1.0, -1.0, -1.0), (-1.0, 1.0, -1.0), (-1.0, -1.0, -1.0), (-1.0, 0.9464, -1.0), (1.0, 0.9464, -1.0), (-1.0, -0.9784, -1.0), (1.0, -0.9784, -1.0), (0.51, 1.0, -1.0), (0.51, -1.0, -1.0), (0.51, 0.9464, -1.0), (0.51, -0.9784, -1.0), (-0.7338, 1.0, -1.0), (-0.7338, 0.9464, -1.0), (-0.7338, -0.9784, -1.0), (-0.7338, -1.0, -1.0)], [], [(11, 7, 1, 9), (8, 0, 5, 10), (10, 5, 7, 11), (13, 10, 11, 14), (12, 8, 10, 13), (14, 11, 9, 15), (6, 14, 15, 3), (2, 12, 13, 4), (4, 13, 14, 6)])
_uv = me_cube_038.uv_layers.new(name='UVMap')
_uv.uv.foreach_set('vector', [0.6955, 0.7886, 0.735, 0.7893, 0.735, 0.8233, 0.6955, 0.8227, 0.6936, 0.1745, 0.7328, 0.1752, 0.7329, 0.1925, 0.6936, 0.1919, 0.6936, 0.1919, 0.7329, 0.1925, 0.735, 0.7893, 0.6955, 0.7886, 0.3349, 0.1936, 0.6936, 0.1919, 0.6955, 0.7886, 0.3375, 0.7902, 0.3348, 0.1762, 0.6936, 0.1745, 0.6936, 0.1919, 0.3349, 0.1936, 0.3375, 0.7902, 0.6955, 0.7886, 0.6955, 0.8227, 0.3375, 0.8243, 0.2606, 0.7906, 0.3375, 0.7902, 0.3375, 0.8243, 0.2606, 0.8247, 0.258, 0.1766, 0.3348, 0.1762, 0.3349, 0.1936, 0.2581, 0.1939, 0.2581, 0.1939, 0.3349, 0.1936, 0.3375, 0.7902, 0.2606, 0.7906])
me_cube_038.materials.append(mat_reverrser)
me_cube_038.use_remesh_preserve_volume = False
me_cube_038.use_remesh_preserve_attributes = False
me_cube_038.use_mirror_vertex_groups = False
me_cube_038.update()

# ---- objects
ob_cube_015 = bpy.data.objects.new('Cube.015', me_cube_015)
ob_cube_016 = bpy.data.objects.new('Cube.016', me_cube_016)
ob_cube_017 = bpy.data.objects.new('Cube.017', me_cube_017)
ob_cube_001 = bpy.data.objects.new('Cube.001', me_cube_021)
ob_cube_002 = bpy.data.objects.new('Cube.002', me_cube_022)
ob_cube_003 = bpy.data.objects.new('Cube.003', me_cube_023)
ob_cube_004 = bpy.data.objects.new('Cube.004', me_cube_024)
ob_cube_005 = bpy.data.objects.new('Cube.005', me_cube_025)
ob_cube_006 = bpy.data.objects.new('Cube.006', me_cube_026)
ob_cube_007 = bpy.data.objects.new('Cube.007', me_cube_027)
ob_cube_008 = bpy.data.objects.new('Cube.008', me_cube_028)
ob_cube_009 = bpy.data.objects.new('Cube.009', me_cube_029)
ob_cube_010 = bpy.data.objects.new('Cube.010', me_cube_030)
ob_cube_011 = bpy.data.objects.new('Cube.011', me_cube_031)
ob_cube_012 = bpy.data.objects.new('Cube.012', me_cube_032)
ob_cube_013 = bpy.data.objects.new('Cube.013', me_cube_033)
ob_cube_014 = bpy.data.objects.new('Cube.014', me_cube_034)
ob_cube_018 = bpy.data.objects.new('Cube.018', me_cube_035)
ob_cube_019 = bpy.data.objects.new('Cube.019', me_cube_036)
ob_cube_020 = bpy.data.objects.new('Cube.020', me_cube_037)
ob_cube_021 = bpy.data.objects.new('Cube.021', me_cube_038)

# ---- transforms, parenting, visibility, modifiers, constraints
ob_cube_015.location = (5.184, 0.0, 1.209)
ob_cube_015.scale = (1.0, 1.417, 0.02878)
ob_cube_015.lock_rotations_4d = False
ob_cube_015.empty_display_type = 'ARROWS'
ob_cube_015.lineart.crease_threshold = 0.0
_m = ob_cube_015.modifiers.new('Subdivision', 'SUBSURF')
_m.levels = 6
_m.render_levels = 4
ob_cube_016.location = (5.184, 0.0, 1.209)
ob_cube_016.scale = (1.0, 1.417, 0.02878)
ob_cube_016.lock_rotations_4d = False
ob_cube_016.empty_display_type = 'ARROWS'
ob_cube_016.lineart.crease_threshold = 0.0
_m = ob_cube_016.modifiers.new('Subdivision', 'SUBSURF')
_m.levels = 6
_m.render_levels = 4
ob_cube_017.location = (5.184, 0.0, 1.209)
ob_cube_017.scale = (1.0, 1.417, 0.02878)
ob_cube_017.lock_rotations_4d = False
ob_cube_017.empty_display_type = 'ARROWS'
ob_cube_017.lineart.crease_threshold = 0.0
_m = ob_cube_017.modifiers.new('Subdivision', 'SUBSURF')
_m.levels = 6
_m.render_levels = 4
ob_cube_001.location = (2.355, 0.0, 1.209)
ob_cube_001.scale = (1.0, 1.417, 0.02878)
ob_cube_001.lock_rotations_4d = False
ob_cube_001.empty_display_type = 'ARROWS'
ob_cube_001.lineart.crease_threshold = 0.0
_m = ob_cube_001.modifiers.new('Subdivision', 'SUBSURF')
_m.levels = 6
_m.render_levels = 4
ob_cube_002.location = (2.355, 0.0, 1.209)
ob_cube_002.scale = (1.0, 1.417, 0.02878)
ob_cube_002.lock_rotations_4d = False
ob_cube_002.empty_display_type = 'ARROWS'
ob_cube_002.lineart.crease_threshold = 0.0
_m = ob_cube_002.modifiers.new('Subdivision', 'SUBSURF')
_m.levels = 6
_m.render_levels = 4
ob_cube_003.location = (2.355, 0.0, 1.209)
ob_cube_003.scale = (1.0, 1.417, 0.02878)
ob_cube_003.lock_rotations_4d = False
ob_cube_003.empty_display_type = 'ARROWS'
ob_cube_003.lineart.crease_threshold = 0.0
_m = ob_cube_003.modifiers.new('Subdivision', 'SUBSURF')
_m.levels = 6
_m.render_levels = 4
ob_cube_004.location = (-0.4778, 0.0, 1.209)
ob_cube_004.scale = (1.0, 1.417, 0.02878)
ob_cube_004.lock_rotations_4d = False
ob_cube_004.empty_display_type = 'ARROWS'
ob_cube_004.lineart.crease_threshold = 0.0
_m = ob_cube_004.modifiers.new('Subdivision', 'SUBSURF')
_m.levels = 6
_m.render_levels = 4
ob_cube_005.location = (-0.4778, 0.0, 1.209)
ob_cube_005.scale = (1.0, 1.417, 0.02878)
ob_cube_005.lock_rotations_4d = False
ob_cube_005.empty_display_type = 'ARROWS'
ob_cube_005.lineart.crease_threshold = 0.0
_m = ob_cube_005.modifiers.new('Subdivision', 'SUBSURF')
_m.levels = 6
_m.render_levels = 4
ob_cube_006.location = (-0.4778, 0.0, 1.209)
ob_cube_006.scale = (1.0, 1.417, 0.02878)
ob_cube_006.lock_rotations_4d = False
ob_cube_006.empty_display_type = 'ARROWS'
ob_cube_006.lineart.crease_threshold = 0.0
_m = ob_cube_006.modifiers.new('Subdivision', 'SUBSURF')
_m.levels = 6
_m.render_levels = 4
ob_cube_007.location = (-3.367, 0.0, 1.209)
ob_cube_007.scale = (1.0, 1.417, 0.02878)
ob_cube_007.lock_rotations_4d = False
ob_cube_007.empty_display_type = 'ARROWS'
ob_cube_007.lineart.crease_threshold = 0.0
_m = ob_cube_007.modifiers.new('Subdivision', 'SUBSURF')
_m.levels = 6
_m.render_levels = 4
ob_cube_008.location = (-3.367, 0.0, 1.209)
ob_cube_008.scale = (1.0, 1.417, 0.02878)
ob_cube_008.lock_rotations_4d = False
ob_cube_008.empty_display_type = 'ARROWS'
ob_cube_008.lineart.crease_threshold = 0.0
_m = ob_cube_008.modifiers.new('Subdivision', 'SUBSURF')
_m.levels = 6
_m.render_levels = 4
ob_cube_009.location = (-3.367, 0.0, 1.209)
ob_cube_009.scale = (1.0, 1.417, 0.02878)
ob_cube_009.lock_rotations_4d = False
ob_cube_009.empty_display_type = 'ARROWS'
ob_cube_009.lineart.crease_threshold = 0.0
_m = ob_cube_009.modifiers.new('Subdivision', 'SUBSURF')
_m.levels = 6
_m.render_levels = 4
ob_cube_010.location = (-6.061, 0.0, 1.209)
ob_cube_010.scale = (1.0, 1.417, 0.02878)
ob_cube_010.lock_rotations_4d = False
ob_cube_010.empty_display_type = 'ARROWS'
ob_cube_010.lineart.crease_threshold = 0.0
_m = ob_cube_010.modifiers.new('Subdivision', 'SUBSURF')
_m.levels = 6
_m.render_levels = 4
ob_cube_011.location = (-6.061, 0.0, 1.209)
ob_cube_011.scale = (1.0, 1.417, 0.02878)
ob_cube_011.lock_rotations_4d = False
ob_cube_011.empty_display_type = 'ARROWS'
ob_cube_011.lineart.crease_threshold = 0.0
_m = ob_cube_011.modifiers.new('Subdivision', 'SUBSURF')
_m.levels = 6
_m.render_levels = 4
ob_cube_012.location = (-6.061, 0.0, 1.209)
ob_cube_012.scale = (1.0, 1.417, 0.02878)
ob_cube_012.lock_rotations_4d = False
ob_cube_012.empty_display_type = 'ARROWS'
ob_cube_012.lineart.crease_threshold = 0.0
_m = ob_cube_012.modifiers.new('Subdivision', 'SUBSURF')
_m.levels = 6
_m.render_levels = 4
ob_cube_013.location = (-8.78, 0.0, 1.209)
ob_cube_013.scale = (1.0, 1.417, 0.02878)
ob_cube_013.lock_rotations_4d = False
ob_cube_013.empty_display_type = 'ARROWS'
ob_cube_013.lineart.crease_threshold = 0.0
_m = ob_cube_013.modifiers.new('Subdivision', 'SUBSURF')
_m.levels = 6
_m.render_levels = 4
ob_cube_014.location = (-8.78, 0.0, 1.209)
ob_cube_014.scale = (1.0, 1.417, 0.02878)
ob_cube_014.lock_rotations_4d = False
ob_cube_014.empty_display_type = 'ARROWS'
ob_cube_014.lineart.crease_threshold = 0.0
_m = ob_cube_014.modifiers.new('Subdivision', 'SUBSURF')
_m.levels = 6
_m.render_levels = 4
ob_cube_018.location = (-8.78, 0.0, 1.209)
ob_cube_018.scale = (1.0, 1.417, 0.02878)
ob_cube_018.lock_rotations_4d = False
ob_cube_018.empty_display_type = 'ARROWS'
ob_cube_018.lineart.crease_threshold = 0.0
_m = ob_cube_018.modifiers.new('Subdivision', 'SUBSURF')
_m.levels = 6
_m.render_levels = 4
ob_cube_019.location = (-11.41, 0.0, 1.209)
ob_cube_019.scale = (1.0, 1.417, 0.02878)
ob_cube_019.lock_rotations_4d = False
ob_cube_019.empty_display_type = 'ARROWS'
ob_cube_019.lineart.crease_threshold = 0.0
_m = ob_cube_019.modifiers.new('Subdivision', 'SUBSURF')
_m.levels = 6
_m.render_levels = 4
ob_cube_020.location = (-11.41, 0.0, 1.209)
ob_cube_020.scale = (1.0, 1.417, 0.02878)
ob_cube_020.lock_rotations_4d = False
ob_cube_020.empty_display_type = 'ARROWS'
ob_cube_020.lineart.crease_threshold = 0.0
_m = ob_cube_020.modifiers.new('Subdivision', 'SUBSURF')
_m.levels = 6
_m.render_levels = 4
ob_cube_021.location = (-11.41, 0.0, 1.209)
ob_cube_021.scale = (1.0, 1.417, 0.02878)
ob_cube_021.lock_rotations_4d = False
ob_cube_021.empty_display_type = 'ARROWS'
ob_cube_021.lineart.crease_threshold = 0.0
_m = ob_cube_021.modifiers.new('Subdivision', 'SUBSURF')
_m.levels = 6
_m.render_levels = 4

# ---- collection membership
col_collection.objects.link(ob_cube_015)
col_collection.objects.link(ob_cube_016)
col_collection.objects.link(ob_cube_017)
col_collection.objects.link(ob_cube_001)
col_collection.objects.link(ob_cube_002)
col_collection.objects.link(ob_cube_003)
col_collection.objects.link(ob_cube_004)
col_collection.objects.link(ob_cube_005)
col_collection.objects.link(ob_cube_006)
col_collection.objects.link(ob_cube_007)
col_collection.objects.link(ob_cube_008)
col_collection.objects.link(ob_cube_009)
col_collection.objects.link(ob_cube_010)
col_collection.objects.link(ob_cube_011)
col_collection.objects.link(ob_cube_012)
col_collection.objects.link(ob_cube_013)
col_collection.objects.link(ob_cube_014)
col_collection.objects.link(ob_cube_018)
col_collection.objects.link(ob_cube_019)
col_collection.objects.link(ob_cube_020)
col_collection.objects.link(ob_cube_021)

# ---- scene / render settings (as saved in the file)
scene.frame_start = 1; scene.frame_end = 250; scene.frame_set(1)
scene.render.engine = 'BLENDER_EEVEE_NEXT'
scene.cycles.use_denoising = False
scene.cycles.samples = 128
scene.cycles.sampling_pattern = 'TABULATED_SOBOL'
scene.cycles.use_adaptive_sampling = False
scene.cycles.use_light_tree = False
scene.view_settings.view_transform = 'Filmic'
bpy.context.view_layer.update()

# ---- added for rendering (the .blend has no active camera and no usable light): camera, sun
cam_auto = bpy.data.cameras.new('AutoCamera')
cam_auto.lens = 50.0
cam_auto.sensor_width = 36.0
cam_auto.clip_end = 1000.0
ob_auto_camera = bpy.data.objects.new('AutoCamera', cam_auto)
scene.collection.objects.link(ob_auto_camera)
ob_auto_camera.location = (14.2899, -20.8841, 15.1316)
ob_auto_camera.rotation_euler = (1.09748, -7.21219e-08, 0.694738)
scene.camera = ob_auto_camera
light_auto_sun = bpy.data.lights.new('AutoSun', 'SUN')
light_auto_sun.energy = 3.0
light_auto_sun.angle = 0.0523599
ob_auto_sun = bpy.data.objects.new('AutoSun', light_auto_sun)
scene.collection.objects.link(ob_auto_sun)
ob_auto_sun.rotation_euler = (0.872665, 0.174533, 0.523599)
bpy.context.view_layer.update()
